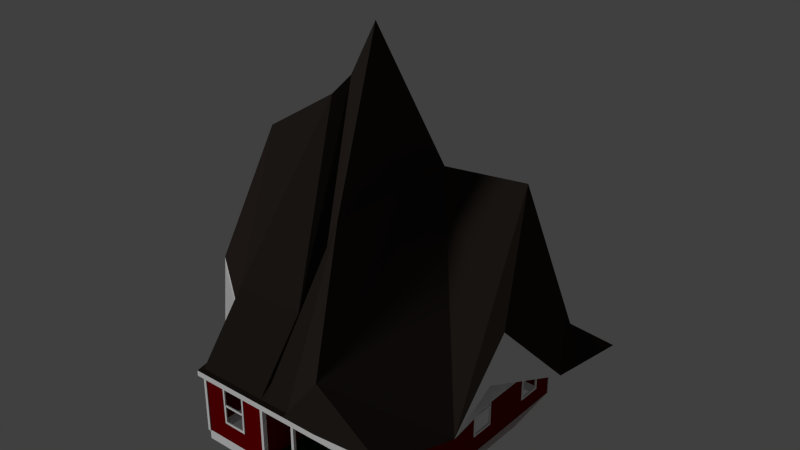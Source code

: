 # Source: Farm_Barn.blend  (saved by Blender 2.77.0; exported with 4.5.12 LTS)
import bpy
from mathutils import Matrix  # noqa: F401  (used for matrix-valued properties, if any)

bpy.ops.wm.read_factory_settings(use_empty=True)
scene = bpy.context.scene
scene.name = 'Scene'

# ---- collections
col_collection_1 = bpy.data.collections.new('Collection 1'); scene.collection.children.link(col_collection_1)

# ---- materials (node trees are filled in below, after node groups)
mat_farm_roof = bpy.data.materials.new('Farm Roof')
mat_farm_roof.alpha_threshold = 0.0
mat_farm_roof.use_transparent_shadow = False
mat_farm_roof.diffuse_color = (0.03106, 0.02369, 0.02, 1.0)
mat_farm_roof.roughness = 0.5
mat_farm_roof.specular_intensity = 0.0
mat_skin = bpy.data.materials.new('Skin')
mat_skin.alpha_threshold = 0.0
mat_skin.use_transparent_shadow = False
mat_skin.diffuse_color = (0.1789, 0.0, 0.0007554, 1.0)
mat_skin.roughness = 0.5
mat_skin.specular_intensity = 0.0
mat_farm_door = bpy.data.materials.new('Farm Door')
mat_farm_door.alpha_threshold = 0.0
mat_farm_door.use_transparent_shadow = False
mat_farm_door.diffuse_color = (0.8276, 0.4934, 0.0, 1.0)
mat_farm_door.roughness = 0.5
mat_farm_door.specular_intensity = 0.0
mat_porch_floor = bpy.data.materials.new('porch floor')
mat_porch_floor.alpha_threshold = 0.0
mat_porch_floor.use_transparent_shadow = False
mat_porch_floor.diffuse_color = (0.0, 0.04955, 0.003023, 1.0)
mat_porch_floor.roughness = 0.5
mat_the_edges = bpy.data.materials.new('the edges')
mat_the_edges.alpha_threshold = 0.0
mat_the_edges.use_transparent_shadow = False
mat_the_edges.diffuse_color = (1.0, 1.0, 1.0, 1.0)
mat_the_edges.roughness = 0.5
mat_the_edges.line_color = (0.0, 0.0, 0.0, 1.0)

# ---- material node trees

# ---- world
world_world = bpy.data.worlds.new('World'); scene.world = world_world
world_world.color = (0.05088, 0.05088, 0.05088)
world_world.use_sun_shadow = False
world_world.sun_shadow_jitter_overblur = 0.0
world_world.cycles.sampling_method = 'NONE'
world_world.cycles.sample_map_resolution = 256

# ---- lights
light_hemi = bpy.data.lights.new('Hemi', 'SUN')
light_hemi.transmission_factor = 0.0
light_hemi.angle = 0.1993
light_hemi.energy = 1.0
light_hemi.shadow_buffer_clip_start = 0.5
light_hemi.shadow_soft_size = 0.1
light_hemi.shadow_cascade_max_distance = 1000.0
light_hemi.cycles.use_multiple_importance_sampling = False

# ---- meshes
me_cube = bpy.data.meshes.new('Cube')
me_cube.from_pydata([(-1.557, -5.615, 0.004884), (-1.557, -5.615, 0.4558), (-1.557, -5.381, 0.004884), (-1.557, -5.381, 0.4558), (-0.04019, -5.615, 0.004884), (-0.04019, -5.615, 0.4558), (-0.04019, -5.381, 0.004884), (-0.04019, -5.381, 0.4558), (-1.557, -5.615, 0.1552), (-1.557, -5.615, 0.3055), (-1.557, -5.381, 0.3055), (-1.557, -5.381, 0.1552), (-0.04019, -5.381, 0.3055), (-0.04019, -5.381, 0.1552), (-0.04019, -5.615, 0.3055), (-0.04019, -5.615, 0.1552), (-0.04019, -5.82, 0.1552), (-0.04019, -5.82, 0.004884), (-1.557, -5.82, 0.004884), (-1.557, -5.82, 0.1552), (-1.557, -5.82, 0.3055), (-0.04019, -5.82, 0.3055), (-0.04019, -6.018, 0.1552), (-0.04019, -6.018, 0.004884), (-1.557, -6.018, 0.004884), (-1.557, -6.018, 0.1552), (-5.084, 9.201, 0.004884), (-5.084, 7.684, 0.004884), (4.709, -5.472, 0.3973), (4.709, -5.472, 3.524), (4.709, -5.328, 0.3973), (4.709, -5.328, 3.524), (4.846, -5.472, 0.3973), (4.846, -5.472, 3.524), (4.846, -5.328, 0.3973), (4.846, -5.328, 3.524), (4.683, -3.161, 0.4418), (4.683, -3.161, 4.019), (4.683, -3.017, 0.4418), (4.683, -3.017, 4.019), (4.908, -3.161, 0.4418), (4.908, -3.161, 4.019), (4.908, -3.017, 0.4418), (4.908, -3.017, 4.019), (-1.707, -5.547, 0.4477), (-1.707, -5.547, 3.409), (-1.707, -5.328, 0.4477), (-1.707, -5.328, 3.409), (-1.569, -5.547, 0.4477), (-1.569, -5.547, 3.409), (-1.569, -5.328, 0.4477), (-1.569, -5.328, 3.409), (-5.171, -5.553, 0.4475), (-5.171, -5.553, 3.472), (-5.171, -5.409, 0.4475), (-5.171, -5.409, 3.472), (-5.033, -5.553, 0.4475), (-5.033, -5.553, 3.472), (-5.033, -5.409, 0.4475), (-5.033, -5.409, 3.472), (-5.171, 6.375, 0.4475), (-5.171, 6.375, 4.033), (-5.171, 6.519, 0.4475), (-5.171, 6.519, 4.033), (-5.033, 6.375, 0.4475), (-5.033, 6.375, 4.033), (-5.033, 6.519, 0.4475), (-5.033, 6.519, 4.033), (4.771, 6.375, 0.4475), (4.771, 6.375, 4.033), (4.771, 6.519, 0.4475), (4.771, 6.519, 4.033), (4.909, 6.375, 0.4475), (4.909, 6.375, 4.033), (4.909, 6.519, 0.4475), (4.909, 6.519, 4.033), (0.01712, -5.472, 0.4228), (0.01712, -5.472, 3.524), (0.01712, -5.328, 0.4228), (0.01712, -5.328, 3.524), (0.1549, -5.472, 0.4228), (0.1549, -5.472, 3.524), (0.1549, -5.328, 0.4228), (0.1549, -5.328, 3.524), (4.749, -5.328, 1.553), (0.1179, -5.328, 1.553), (4.749, -5.472, 1.553), (0.1179, -5.472, 1.553), (4.749, -5.328, 1.607), (0.1179, -5.328, 1.607), (4.749, -5.472, 1.607), (0.1179, -5.472, 1.607), (4.697, -3.07, 1.553), (4.697, -5.425, 1.553), (4.841, -3.07, 1.553), (4.841, -5.425, 1.553), (4.697, -3.07, 1.607), (4.697, -5.425, 1.607), (4.841, -3.07, 1.607), (4.841, -5.425, 1.607), (2.413, -5.423, 0.4464), (2.413, -5.423, 1.565), (2.413, -5.377, 0.4464), (2.413, -5.377, 1.565), (2.458, -5.423, 0.4464), (2.458, -5.423, 1.565), (2.458, -5.377, 0.4464), (2.458, -5.377, 1.565), (3.669, -5.423, 0.4464), (3.669, -5.423, 1.565), (3.669, -5.377, 0.4464), (3.669, -5.377, 1.565), (3.713, -5.423, 0.4464), (3.713, -5.423, 1.565), (3.713, -5.377, 0.4464), (3.713, -5.377, 1.565), (4.237, -5.423, 0.4464), (4.237, -5.423, 1.565), (4.237, -5.377, 0.4464), (4.237, -5.377, 1.565), (4.282, -5.423, 0.4464), (4.282, -5.423, 1.565), (4.282, -5.377, 0.4464), (4.282, -5.377, 1.565), (3.05, -5.423, 0.4464), (3.05, -5.423, 1.565), (3.05, -5.377, 0.4464), (3.05, -5.377, 1.565), (3.095, -5.423, 0.4464), (3.095, -5.423, 1.565), (3.095, -5.377, 0.4464), (3.095, -5.377, 1.565), (1.319, -5.423, 0.4464), (1.319, -5.423, 1.565), (1.319, -5.376, 0.4464), (1.319, -5.376, 1.565), (1.364, -5.423, 0.4464), (1.364, -5.423, 1.565), (1.364, -5.376, 0.4464), (1.364, -5.376, 1.565), (0.6569, -5.423, 0.4464), (0.6569, -5.423, 1.565), (0.6569, -5.376, 0.4464), (0.6569, -5.376, 1.565), (0.7018, -5.423, 0.4464), (0.7018, -5.423, 1.565), (0.7018, -5.376, 0.4464), (0.7018, -5.376, 1.565), (1.826, -5.423, 0.4464), (1.826, -5.423, 1.565), (1.826, -5.377, 0.4464), (1.826, -5.377, 1.565), (1.871, -5.423, 0.4464), (1.871, -5.423, 1.565), (1.871, -5.377, 0.4464), (1.871, -5.377, 1.565), (4.736, -4.271, 0.4464), (4.736, -4.271, 1.565), (4.736, -4.224, 0.4464), (4.736, -4.224, 1.565), (4.781, -4.271, 0.4464), (4.781, -4.271, 1.565), (4.781, -4.224, 0.4464), (4.781, -4.224, 1.565), (4.736, -4.862, 0.4464), (4.736, -4.862, 1.565), (4.736, -4.815, 0.4464), (4.736, -4.815, 1.565), (4.781, -4.862, 0.4464), (4.781, -4.862, 1.565), (4.781, -4.815, 0.4464), (4.781, -4.815, 1.565), (4.736, -3.682, 0.4464), (4.736, -3.682, 1.565), (4.736, -3.635, 0.4464), (4.736, -3.635, 1.565), (4.781, -3.682, 0.4464), (4.781, -3.682, 1.565), (4.781, -3.635, 0.4464), (4.781, -3.635, 1.565), (1.611, 9.407, 1.553), (-5.103, 9.407, 1.553), (1.611, 9.263, 1.553), (-5.103, 9.263, 1.553), (1.611, 9.407, 1.607), (-5.103, 9.407, 1.607), (1.611, 9.263, 1.607), (-5.103, 9.263, 1.607), (-1.703, 9.311, 0.4464), (-1.703, 9.311, 1.565), (-1.703, 9.358, 0.4464), (-1.703, 9.358, 1.565), (-1.659, 9.311, 0.4464), (-1.659, 9.311, 1.565), (-1.659, 9.358, 0.4464), (-1.659, 9.358, 1.565), (-0.4477, 9.311, 0.4464), (-0.4477, 9.311, 1.565), (-0.4477, 9.358, 0.4464), (-0.4477, 9.358, 1.565), (-0.4028, 9.311, 0.4464), (-0.4028, 9.311, 1.565), (-0.4028, 9.358, 0.4464), (-0.4028, 9.358, 1.565), (0.1207, 9.311, 0.4464), (0.1207, 9.311, 1.565), (0.1207, 9.358, 0.4464), (0.1207, 9.358, 1.565), (0.1656, 9.311, 0.4464), (0.1656, 9.311, 1.565), (0.1656, 9.358, 0.4464), (0.1656, 9.358, 1.565), (-1.067, 9.311, 0.4464), (-1.067, 9.311, 1.565), (-1.067, 9.358, 0.4464), (-1.067, 9.358, 1.565), (-1.022, 9.311, 0.4464), (-1.022, 9.311, 1.565), (-1.022, 9.358, 0.4464), (-1.022, 9.358, 1.565), (-2.797, 9.311, 0.4464), (-2.797, 9.311, 1.565), (-2.797, 9.358, 0.4464), (-2.797, 9.358, 1.565), (-2.752, 9.311, 0.4464), (-2.752, 9.311, 1.565), (-2.752, 9.358, 0.4464), (-2.752, 9.358, 1.565), (-3.459, 9.311, 0.4464), (-3.459, 9.311, 1.565), (-3.459, 9.358, 0.4464), (-3.459, 9.358, 1.565), (-3.414, 9.311, 0.4464), (-3.414, 9.311, 1.565), (-3.414, 9.358, 0.4464), (-3.414, 9.358, 1.565), (-2.29, 9.311, 0.4464), (-2.29, 9.311, 1.565), (-2.29, 9.358, 0.4464), (-2.29, 9.358, 1.565), (-2.245, 9.311, 0.4464), (-2.245, 9.311, 1.565), (-2.245, 9.358, 0.4464), (-2.245, 9.358, 1.565), (-4.065, 9.311, 0.4464), (-4.065, 9.311, 1.565), (-4.065, 9.358, 0.4464), (-4.065, 9.358, 1.565), (-4.02, 9.311, 0.4464), (-4.02, 9.311, 1.565), (-4.02, 9.358, 0.4464), (-4.02, 9.358, 1.565), (-4.619, 9.311, 0.4464), (-4.619, 9.311, 1.565), (-4.619, 9.358, 0.4464), (-4.619, 9.358, 1.565), (-4.574, 9.311, 0.4464), (-4.574, 9.311, 1.565), (-4.574, 9.358, 0.4464), (-4.574, 9.358, 1.565), (0.6582, 9.311, 0.4464), (0.6582, 9.311, 1.565), (0.6582, 9.358, 0.4464), (0.6582, 9.358, 1.565), (0.7031, 9.311, 0.4464), (0.7031, 9.311, 1.565), (0.7031, 9.358, 0.4464), (0.7031, 9.358, 1.565), (1.19, 9.311, 0.4464), (1.19, 9.311, 1.565), (1.19, 9.358, 0.4464), (1.19, 9.358, 1.565), (1.235, 9.311, 0.4464), (1.235, 9.311, 1.565), (1.235, 9.358, 0.4464), (1.235, 9.358, 1.565), (1.49, 9.263, 1.553), (1.49, 9.407, 1.553), (1.49, 9.407, 1.607), (1.49, 9.263, 1.607), (1.611, 9.407, 0.4616), (1.611, 9.263, 0.4616), (1.49, 9.263, 0.4616), (1.49, 9.407, 0.4616), (1.49, 6.469, 1.607), (1.611, 6.469, 1.607), (1.611, 6.469, 1.553), (1.49, 6.469, 1.553), (-5.006, 9.263, 1.553), (-5.006, 9.407, 1.553), (-5.006, 9.407, 1.607), (-5.006, 9.263, 1.607), (-5.103, 9.263, 0.4462), (-5.103, 9.407, 0.4462), (-5.006, 9.263, 0.4462), (-5.006, 9.407, 0.4462), (1.525, 8.956, 0.4464), (1.525, 8.956, 1.565), (1.525, 9.003, 0.4464), (1.525, 9.003, 1.565), (1.57, 8.956, 0.4464), (1.57, 8.956, 1.565), (1.57, 9.003, 0.4464), (1.57, 9.003, 1.565), (1.525, 8.444, 0.4464), (1.525, 8.444, 1.565), (1.525, 8.491, 0.4464), (1.525, 8.491, 1.565), (1.57, 8.444, 0.4464), (1.57, 8.444, 1.565), (1.57, 8.491, 0.4464), (1.57, 8.491, 1.565), (1.525, 7.847, 0.4464), (1.525, 7.847, 1.565), (1.525, 7.894, 0.4464), (1.525, 7.894, 1.565), (1.57, 7.847, 0.4464), (1.57, 7.847, 1.565), (1.57, 7.894, 0.4464), (1.57, 7.894, 1.565), (1.525, 7.131, 0.4464), (1.525, 7.131, 1.565), (1.525, 7.178, 0.4464), (1.525, 7.178, 1.565), (1.57, 7.131, 0.4464), (1.57, 7.131, 1.565), (1.57, 7.178, 0.4464), (1.57, 7.178, 1.565), (4.894, 4.171, 1.275), (4.894, 4.171, 3.196), (4.843, 4.171, 1.275), (4.843, 4.171, 3.196), (4.894, 5.388, 1.275), (4.894, 5.388, 3.196), (4.843, 5.388, 1.275), (4.843, 5.388, 3.196), (4.894, 4.171, 2.235), (4.843, 4.171, 2.235), (4.843, 5.388, 2.235), (4.894, 5.388, 2.235), (4.894, 5.295, 2.185), (4.894, 4.266, 2.185), (4.894, 4.266, 1.378), (4.894, 5.295, 1.378), (4.894, 5.295, 3.106), (4.894, 4.266, 3.106), (4.894, 4.266, 2.285), (4.894, 5.295, 2.285), (4.843, 4.266, 2.185), (4.843, 5.295, 2.185), (4.843, 5.295, 1.378), (4.843, 4.266, 1.378), (4.843, 5.295, 3.106), (4.843, 4.266, 3.106), (4.843, 5.295, 2.285), (4.843, 4.266, 2.285), (4.894, 4.266, 2.235), (4.894, 5.295, 2.235), (4.911, 5.388, 1.275), (4.911, 4.171, 1.275), (4.911, 5.295, 2.235), (4.911, 5.295, 2.185), (4.911, 5.295, 1.378), (4.911, 4.266, 1.378), (4.911, 4.266, 2.185), (4.911, 4.266, 2.235), (4.894, 0.5706, 1.362), (4.894, 0.5706, 3.283), (4.843, 0.5706, 1.362), (4.843, 0.5706, 3.283), (4.894, 1.788, 1.362), (4.894, 1.788, 3.283), (4.843, 1.788, 1.362), (4.843, 1.788, 3.283), (4.894, 0.5706, 2.323), (4.843, 0.5706, 2.323), (4.843, 1.788, 2.323), (4.894, 1.788, 2.323), (4.894, 1.695, 2.273), (4.894, 0.6665, 2.273), (4.894, 0.6665, 1.465), (4.894, 1.695, 1.465), (4.894, 1.695, 3.194), (4.894, 0.6665, 3.194), (4.894, 0.6665, 2.373), (4.894, 1.695, 2.373), (4.843, 0.6665, 2.273), (4.843, 1.695, 2.273), (4.843, 1.695, 1.465), (4.843, 0.6665, 1.465), (4.843, 1.695, 3.194), (4.843, 0.6665, 3.194), (4.843, 1.695, 2.373), (4.843, 0.6665, 2.373), (4.894, 0.6665, 2.323), (4.894, 1.695, 2.323), (4.911, 1.788, 1.362), (4.911, 0.5706, 1.362), (4.911, 1.695, 2.323), (4.911, 1.695, 2.273), (4.911, 1.695, 1.465), (4.911, 0.6665, 1.465), (4.911, 0.6665, 2.273), (4.911, 0.6665, 2.323), (-5.125, 0.8381, 2.38), (-5.152, 1.609, 2.323), (-2.779, 6.515, 1.362), (-2.779, 6.515, 3.283), (-2.779, 6.464, 1.362), (-2.779, 6.464, 3.283), (-3.996, 6.515, 1.362), (-3.996, 6.515, 3.283), (-3.996, 6.464, 1.362), (-3.996, 6.464, 3.283), (-2.779, 6.515, 2.323), (-2.779, 6.464, 2.323), (-3.996, 6.464, 2.323), (-3.996, 6.515, 2.323), (-3.903, 6.515, 2.273), (-2.874, 6.515, 2.273), (-2.874, 6.515, 1.465), (-3.903, 6.515, 1.465), (-3.903, 6.515, 3.194), (-2.874, 6.515, 3.194), (-2.874, 6.515, 2.373), (-3.903, 6.515, 2.373), (-2.874, 6.464, 2.273), (-3.903, 6.464, 2.273), (-3.903, 6.464, 1.465), (-2.874, 6.464, 1.465), (-3.903, 6.464, 3.194), (-2.874, 6.464, 3.194), (-3.903, 6.464, 2.373), (-2.874, 6.464, 2.373), (-2.874, 6.515, 2.323), (-3.903, 6.515, 2.323), (-2.779, 6.532, 3.283), (-3.996, 6.532, 1.362), (-3.903, 6.532, 2.323), (-3.903, 6.532, 2.273), (-3.903, 6.532, 1.465), (-2.874, 6.532, 3.194), (-2.874, 6.532, 2.373), (-2.874, 6.532, 2.323), (3.848, 6.515, 1.362), (3.848, 6.515, 3.283), (3.848, 6.464, 1.362), (3.848, 6.464, 3.283), (2.631, 6.515, 1.362), (2.631, 6.515, 3.283), (2.631, 6.464, 1.362), (2.631, 6.464, 3.283), (3.848, 6.515, 2.323), (3.848, 6.464, 2.323), (2.631, 6.464, 2.323), (2.631, 6.515, 2.323), (2.724, 6.515, 2.273), (3.753, 6.515, 2.273), (3.753, 6.515, 1.465), (2.724, 6.515, 1.465), (2.724, 6.515, 3.194), (3.753, 6.515, 3.194), (3.753, 6.515, 2.373), (2.724, 6.515, 2.373), (3.753, 6.464, 2.273), (2.724, 6.464, 2.273), (2.724, 6.464, 1.465), (3.753, 6.464, 1.465), (2.724, 6.464, 3.194), (3.753, 6.464, 3.194), (2.724, 6.464, 2.373), (3.753, 6.464, 2.373), (3.753, 6.515, 2.323), (2.724, 6.515, 2.323), (3.848, 6.532, 3.283), (2.631, 6.532, 3.283), (2.724, 6.532, 2.323), (2.724, 6.532, 3.194), (3.753, 6.532, 3.194), (2.724, 6.532, 2.373), (3.753, 6.532, 2.373), (3.753, 6.532, 2.323), (2.64, -3.146, 1.362), (2.64, -3.146, 3.283), (2.64, -3.095, 1.362), (2.64, -3.095, 3.283), (3.857, -3.146, 1.362), (3.857, -3.146, 3.283), (3.857, -3.095, 1.362), (3.857, -3.095, 3.283), (2.64, -3.146, 2.323), (2.64, -3.095, 2.323), (3.857, -3.095, 2.323), (3.857, -3.146, 2.323), (3.764, -3.146, 2.273), (2.735, -3.146, 2.273), (2.735, -3.146, 1.465), (3.764, -3.146, 1.465), (3.764, -3.146, 3.194), (2.735, -3.146, 3.194), (2.735, -3.146, 2.373), (3.764, -3.146, 2.373), (2.735, -3.094, 2.273), (3.764, -3.094, 2.273), (3.764, -3.094, 1.465), (2.735, -3.094, 1.465), (3.764, -3.094, 3.194), (2.735, -3.094, 3.194), (3.764, -3.094, 2.373), (2.735, -3.094, 2.373), (2.735, -3.146, 2.323), (3.764, -3.146, 2.323), (2.64, -3.163, 2.323), (3.857, -3.163, 2.323), (3.764, -3.163, 2.323), (3.764, -3.163, 2.273), (2.735, -3.163, 2.273), (3.764, -3.163, 2.373), (2.735, -3.163, 2.373), (2.735, -3.163, 2.323), (-3.981, -5.534, 1.367), (-3.981, -5.534, 3.288), (-3.981, -5.482, 1.367), (-3.981, -5.482, 3.288), (-2.763, -5.534, 1.367), (-2.763, -5.534, 3.288), (-2.763, -5.482, 1.367), (-2.763, -5.482, 3.288), (-3.981, -5.534, 2.328), (-3.981, -5.482, 2.328), (-2.763, -5.482, 2.328), (-2.763, -5.534, 2.328), (-2.856, -5.534, 2.278), (-3.885, -5.534, 2.278), (-3.885, -5.534, 1.47), (-2.856, -5.534, 1.47), (-2.856, -5.534, 3.199), (-3.885, -5.534, 3.199), (-3.885, -5.534, 2.378), (-2.856, -5.534, 2.378), (-3.885, -5.482, 2.278), (-2.856, -5.482, 2.278), (-2.856, -5.482, 1.47), (-3.885, -5.482, 1.47), (-2.856, -5.482, 3.199), (-3.885, -5.482, 3.199), (-2.856, -5.482, 2.378), (-3.885, -5.482, 2.378), (-3.885, -5.534, 2.328), (-2.856, -5.534, 2.328), (-3.981, -5.551, 3.288), (-2.763, -5.551, 1.367), (-2.856, -5.551, 2.328), (-2.856, -5.551, 2.278), (-2.856, -5.551, 1.47), (-3.885, -5.551, 3.199), (-3.885, -5.551, 2.378), (-3.885, -5.551, 2.328), (-1.47, -3.146, 0.3575), (-1.47, -3.146, 3.034), (-1.47, -3.095, 0.3575), (-1.47, -3.095, 3.034), (-0.07796, -3.146, 0.3575), (-0.07796, -3.146, 3.034), (-0.07796, -3.095, 0.3575), (-0.07796, -3.095, 3.034), (-1.47, -3.146, 2.074), (-1.47, -3.095, 1.318), (-0.07796, -3.095, 2.074), (-0.07796, -3.146, 2.074), (-0.1851, -3.146, 2.074), (-1.36, -3.146, 0.4602), (-0.1851, -3.146, 0.4602), (-0.1851, -3.146, 2.944), (-1.36, -3.146, 2.944), (-1.36, -3.146, 2.074), (-1.36, -2.975, 2.024), (-0.1851, -2.975, 2.024), (-0.1851, -2.975, 0.4602), (-1.36, -2.975, 0.4602), (-0.1851, -2.975, 2.944), (-1.36, -2.975, 2.944), (-0.1851, -2.975, 2.123), (-1.36, -2.975, 2.123), (-1.47, -3.163, 2.074), (-1.47, -3.163, 3.034), (-0.07796, -3.163, 2.074), (-0.07796, -3.163, 0.3575), (-0.07796, -3.163, 3.034), (-1.47, -3.163, 0.3575), (-0.1851, -3.163, 2.074), (-0.1851, -3.163, 0.4602), (-1.36, -3.163, 0.4602), (-0.1851, -3.163, 2.944), (-1.36, -3.163, 2.944), (-1.36, -3.163, 2.074), (-0.07671, 6.596, 0.3575), (-0.07671, 6.596, 3.034), (-0.07671, 6.545, 0.3575), (-0.07671, 6.545, 3.034), (-1.468, 6.596, 0.3575), (-1.468, 6.596, 3.034), (-1.468, 6.545, 0.3575), (-1.468, 6.545, 3.034), (-0.07671, 6.596, 2.074), (-0.07671, 6.545, 1.318), (-1.468, 6.545, 2.074), (-1.468, 6.596, 2.074), (-1.361, 6.596, 2.074), (-0.1862, 6.596, 0.4602), (-1.361, 6.596, 0.4602), (-1.361, 6.596, 2.944), (-0.1862, 6.596, 2.944), (-0.1862, 6.596, 2.074), (-0.1862, 6.425, 2.024), (-1.361, 6.425, 2.024), (-1.361, 6.425, 0.4602), (-0.1862, 6.425, 0.4602), (-1.361, 6.425, 2.944), (-0.1862, 6.425, 2.944), (-1.361, 6.425, 2.123), (-0.1862, 6.425, 2.123), (-0.07671, 6.613, 2.074), (-0.07671, 6.613, 3.034), (-1.468, 6.613, 2.074), (-1.468, 6.613, 0.3575), (-1.468, 6.613, 3.034), (-0.07671, 6.613, 0.3575), (-1.361, 6.613, 2.074), (-1.361, 6.613, 0.4602), (-0.1862, 6.613, 0.4602), (-1.361, 6.613, 2.944), (-0.1862, 6.613, 2.944), (-0.1862, 6.613, 2.074), (4.877, -3.111, 0.005276), (-5.077, -3.111, 0.005276), (3.851, -3.111, 3.28), (-4.987, -3.12, 4.486), (-3.974, 6.489, 3.28), (3.851, 6.489, 3.278), (-8.111, -1.341, 6.271), (6.287, -0.393, 5.196), (4.877, 0.5889, 3.278), (5.603, 6.75, 4.387), (-5.124, -3.111, 6.742), (-5.124, -0.7109, 13.52), (4.764, -3.088, 4.203), (4.764, -0.6877, 5.957), (4.774, 6.489, 4.154), (-5.074, -0.81, 5.467), (-5.074, -3.21, 3.814), (-5.028, 6.489, 4.154), (-5.074, -0.81, 5.541), (-1.624, -3.111, 4.005), (-2.774, 6.489, 3.28), (-1.624, -3.111, 6.742), (-1.624, -0.7109, 15.73), (-1.624, -5.511, 0.005276), (-5.077, -5.511, 0.005276), (-3.974, -5.511, 3.28), (-2.774, -5.511, 3.28), (4.877, -5.511, 3.439), (-1.624, -5.511, 3.709), (-5.124, -5.511, 3.709), (-1.624, -5.751, 3.389), (-5.124, -5.751, 3.389), (-1.624, -5.751, 3.538), (-5.124, -5.751, 3.538), (4.877, -5.751, 3.389), (4.877, -5.751, 3.538), (4.877, -5.751, 3.935), (-1.624, -5.751, 3.659), (-5.124, -5.751, 3.659), (4.877, -3.111, 0.3203), (-5.124, 6.489, 0.005276), (4.877, 6.489, 0.005276), (-5.077, -5.511, 0.3204), (-1.624, -5.511, 0.3204), (-1.624, 6.726, 4.005), (4.877, 6.726, 4.005), (-1.624, 6.726, 4.064), (4.877, 6.726, 4.064), (-5.124, 6.726, 4.005), (-5.124, 6.726, 4.064), (-1.624, 6.771, 4.214), (-5.124, 6.771, 4.214), (-5.296, -5.511, 3.439), (-5.58, -3.87, 3.901), (-5.685, -3.797, 3.569), (-5.296, 6.489, 4.154), (-5.159, 6.48, 4.486), (-8.111, -1.341, 6.403), (-5.265, -3.047, 4.275), (-5.296, 6.726, 4.005), (-5.296, 6.726, 4.064), (-5.296, -5.511, 3.588), (-5.296, -5.511, 3.709), (-5.296, -5.751, 3.659), (-5.296, -5.751, 3.538), (-5.296, -5.751, 3.389), (-5.296, 6.726, 4.185), (-5.308, 3.748, 1.33), (6.647, -3.2, 4.404), (5.077, -3.111, 4.005), (6.861, 6.489, 4.154), (5.995, 0.07968, 3.969), (5.077, 6.489, 4.005), (6.831, -0.393, 7.926), (7.84, 6.726, 4.185), (5.077, -5.511, 3.439), (5.077, -5.511, 3.864), (5.077, -5.751, 3.389), (5.077, -5.751, 3.538), (5.077, -5.751, 3.935), (5.077, 6.726, 4.064), (5.077, 6.726, 4.005), (5.185, -0.4954, 0.1285), (-5.58, -1.47, 6.121), (4.155, -1.523, 5.192), (-5.17, 3.739, 3.819), (2.924, -2.291, 5.304), (-3.974, 6.489, 1.379), (1.626, 6.489, 0.005276), (2.652, 6.489, 3.278), (2.652, -3.111, 3.28), (1.626, -5.511, 3.439), (1.626, -5.511, 5.968), (1.626, -5.751, 3.389), (1.626, -5.751, 3.538), (1.626, -5.751, 3.659), (1.626, 6.726, 4.005), (1.626, 6.726, 4.064), (1.442, 6.828, 4.267), (5.603, 2.602, 12.79), (4.78, 2.459, 4.68), (-5.028, 2.459, 4.68), (7.48, 2.985, 4.415), (-8.142, 1.765, 5.07), (6.507, 2.866, 3.995), (-5.124, 2.622, 9.829), (-1.624, 2.622, 12.04), (-8.142, 1.883, 5.151), (1.442, 2.679, 12.33), (2.652, -3.111, 1.38), (4.877, 1.789, 3.278), (5.995, 3.88, 3.969), (5.185, 3.305, 0.1285), (2.934, 1.486, 5.254), (4.149, 2.277, 5.218), (-5.2, 1.198, 3.906), (-5.028, 2.889, 5.807), (-5.159, 2.88, 6.706), (3.851, -3.111, 1.38), (-5.124, -3.111, 0.4722), (3.851, 6.489, 1.378), (-3.974, -5.511, 1.379), (-2.774, 6.489, 1.379), (-2.774, -5.511, 1.379), (-1.624, -3.111, 0.4722), (2.652, 6.489, 1.378), (4.877, 0.5889, 1.378), (4.877, 1.789, 1.378), (-5.338, 1.207, 1.417), (-4.987, 6.48, 4.486), (-1.624, 6.489, 4.005), (-5.124, -5.511, 0.4721), (-5.124, -5.511, 3.439), (-1.624, -5.511, 3.439), (-1.624, 6.489, 0.4722), (-1.624, -5.511, 0.4721), (-5.124, 6.318, 0.4722), (4.877, -3.111, 0.4722), (4.877, -3.111, 4.005), (1.626, 6.489, 4.005), (4.877, 5.389, 3.189), (4.877, 5.389, 1.289), (1.626, -3.111, 4.005), (1.626, 6.489, 0.4722), (1.626, -3.111, 0.4722), (-5.27, 2.605, 3.913), (-5.217, 2.539, 3.887), (-5.36, 2.614, 0.4505), (-5.308, 2.548, 0.4246), (4.877, 4.189, 3.189), (4.877, 4.189, 1.289), (4.877, -0.711, 4.005), (4.877, -0.711, 0.4722), (4.877, 6.489, 0.4722), (4.877, 6.489, 4.005), (4.877, 3.089, 4.005), (4.877, 3.089, 0.4722), (-0.1261, -3.111, 4.005), (-1.426, -3.111, 4.005), (0.1432, -2.47, 11.37), (-1.157, -2.47, 6.698), (-0.1261, -5.511, 3.439), (-1.426, -5.511, 3.439), (-0.1261, -5.511, 3.709), (-1.426, -5.511, 3.709), (-0.1261, -5.751, 3.389), (-1.426, -5.751, 3.389), (-0.1261, -5.751, 3.538), (-1.426, -5.751, 3.538), (-0.1261, -5.751, 3.659), (-1.426, -5.751, 3.659), (-1.426, 6.489, 4.005), (-0.1261, 6.489, 4.005), (-1.157, -0.06993, 16.46), (0.1431, -0.06993, 18.91), (-1.426, 6.726, 4.005), (-0.1261, 6.726, 4.005), (-1.426, 6.726, 4.064), (-0.1261, 6.726, 4.064), (-1.426, 6.726, 4.185), (-0.06386, 6.804, 4.064), (-0.06391, 2.655, 10.45), (-1.426, 2.578, 12.78), (-0.1261, -3.111, 0.4722), (-1.426, -3.111, 0.4722), (-1.426, 6.489, 0.4722), (-0.1261, 6.489, 0.4722), (-0.1261, -3.111, 2.972), (-1.426, -3.111, 2.972), (-1.426, -5.511, 0.005272), (4.877, -5.511, 0.005272), (4.877, -5.511, 0.3203), (-1.426, -5.511, 0.3203), (1.626, -5.511, 0.005272), (1.626, -5.511, 0.3203), (1.626, -5.511, 0.4722), (-1.426, -5.511, 0.4722), (4.877, -5.511, 0.4722), (-0.1261, -5.511, 0.005272), (-0.1261, -5.511, 0.3203), (-0.1261, -5.511, 0.4722), (-1.426, 6.489, 2.972), (-0.1261, 6.489, 2.972), (-1.427, 8.449, -0.0096), (-5.746, 8.454, 0.1829), (1.004, 8.454, 0.1829), (1.626, 9.443, 0.4722), (-5.124, 9.271, 0.4722), (-3.974, 6.459, 3.28), (-2.774, 6.459, 3.28), (-3.974, -5.48, 1.379), (-3.974, -5.48, 3.28), (-2.774, -5.48, 3.28), (-2.774, 6.459, 1.379), (-2.774, -5.48, 1.379), (-3.974, 6.459, 1.379), (3.851, -3.08, 1.38), (3.851, -3.08, 3.28), (2.652, 6.459, 3.278), (3.851, 6.459, 3.278), (3.851, 6.459, 1.378), (2.652, -3.08, 3.28), (2.652, 6.459, 1.378), (2.652, -3.08, 1.38), (-5.071, 1.482, 3.339), (-5.094, 0.4889, 3.278), (-5.071, 1.482, 1.439), (-5.094, 0.4889, 1.378), (4.846, 1.789, 3.278), (4.846, 1.789, 1.378), (4.846, 0.5889, 3.278), (4.846, 0.5889, 1.378), (4.846, 5.389, 1.289), (4.846, 5.389, 3.189), (4.846, 4.189, 3.189), (4.846, 4.189, 1.289), (-0.1261, -2.986, 0.4722), (-1.426, -2.986, 0.4722), (-0.1261, -2.986, 2.972), (-1.426, -2.986, 2.972), (-1.426, 6.346, 0.4722), (-0.1261, 6.346, 0.4722), (-1.426, 6.346, 2.972), (-0.1261, 6.346, 2.972), (-5.124, 6.318, 0.3671), (-1.624, -5.511, 0.4379), (-5.124, -5.511, 0.4379), (4.877, 6.489, 0.3671), (4.877, -3.111, 0.438), (1.626, -5.511, 0.438), (4.877, -5.511, 0.438), (-0.1261, -5.511, 0.438), (-1.426, -5.511, 0.438), (5.185, -0.4954, 0.4904), (1.626, 6.489, 0.3671), (5.185, 3.305, 0.4904), (-5.124, -3.111, 0.3671), (-5.746, 8.282, 0.5597), (1.005, 8.453, 0.5597)], [(27, 26), (404, 405)], [(8, 11, 2, 0), (13, 15, 4, 6), (5, 7, 3, 1), (5, 1, 9, 14), (15, 14, 21, 16), (7, 5, 14, 12), (12, 14, 15, 13), (1, 3, 10, 9), (9, 10, 11, 8), (16, 19, 25, 22), (21, 20, 19, 16), (14, 9, 20, 21), (4, 15, 16, 17), (8, 0, 18, 19), (9, 8, 19, 20), (22, 25, 24, 23), (19, 18, 24, 25), (17, 16, 22, 23), (29, 31, 30, 28), (31, 35, 34, 30), (35, 33, 32, 34), (33, 29, 28, 32), (37, 39, 38, 36), (39, 43, 42, 38), (43, 41, 40, 42), (41, 37, 36, 40), (45, 47, 46, 44), (47, 51, 50, 46), (51, 49, 48, 50), (49, 45, 44, 48), (53, 55, 54, 52), (55, 59, 58, 54), (59, 57, 56, 58), (57, 53, 52, 56), (61, 63, 62, 60), (63, 67, 66, 62), (67, 65, 64, 66), (65, 61, 60, 64), (69, 71, 70, 68), (71, 75, 74, 70), (75, 73, 72, 74), (73, 69, 68, 72), (79, 83, 82, 78), (83, 81, 80, 82), (81, 77, 76, 80), (84, 86, 87, 85), (88, 84, 85, 89), (76, 77, 79, 78), (86, 90, 91, 87), (91, 90, 88, 89), (92, 94, 95, 93), (96, 92, 93, 97), (94, 98, 99, 95), (99, 98, 96, 97), (101, 103, 102, 100), (103, 107, 106, 102), (107, 105, 104, 106), (105, 101, 100, 104), (109, 111, 110, 108), (111, 115, 114, 110), (115, 113, 112, 114), (113, 109, 108, 112), (117, 119, 118, 116), (119, 123, 122, 118), (123, 121, 120, 122), (121, 117, 116, 120), (125, 127, 126, 124), (127, 131, 130, 126), (131, 129, 128, 130), (129, 125, 124, 128), (133, 135, 134, 132), (135, 139, 138, 134), (139, 137, 136, 138), (137, 133, 132, 136), (141, 143, 142, 140), (143, 147, 146, 142), (147, 145, 144, 146), (145, 141, 140, 144), (149, 151, 150, 148), (151, 155, 154, 150), (155, 153, 152, 154), (153, 149, 148, 152), (157, 159, 158, 156), (159, 163, 162, 158), (163, 161, 160, 162), (161, 157, 156, 160), (165, 167, 166, 164), (167, 171, 170, 166), (171, 169, 168, 170), (169, 165, 164, 168), (173, 175, 174, 172), (175, 179, 178, 174), (179, 177, 176, 178), (177, 173, 172, 176), (289, 288, 294, 295), (290, 289, 181, 185), (288, 291, 187, 183), (279, 186, 184, 278), (189, 191, 190, 188), (191, 195, 194, 190), (195, 193, 192, 194), (193, 189, 188, 192), (197, 199, 198, 196), (199, 203, 202, 198), (203, 201, 200, 202), (201, 197, 196, 200), (205, 207, 206, 204), (207, 211, 210, 206), (211, 209, 208, 210), (209, 205, 204, 208), (213, 215, 214, 212), (215, 219, 218, 214), (219, 217, 216, 218), (217, 213, 212, 216), (221, 223, 222, 220), (223, 227, 226, 222), (227, 225, 224, 226), (225, 221, 220, 224), (229, 231, 230, 228), (231, 235, 234, 230), (235, 233, 232, 234), (233, 229, 228, 232), (237, 239, 238, 236), (239, 243, 242, 238), (243, 241, 240, 242), (241, 237, 236, 240), (245, 247, 246, 244), (247, 251, 250, 246), (251, 249, 248, 250), (249, 245, 244, 248), (253, 255, 254, 252), (255, 259, 258, 254), (259, 257, 256, 258), (257, 253, 252, 256), (261, 263, 262, 260), (263, 267, 266, 262), (267, 265, 264, 266), (265, 261, 260, 264), (269, 271, 270, 268), (271, 275, 274, 270), (275, 273, 272, 274), (273, 269, 268, 272), (291, 279, 278, 290), (186, 279, 284, 285), (184, 180, 277, 278), (276, 277, 283, 282), (180, 184, 186, 182), (280, 281, 282, 283), (182, 276, 282, 281), (277, 180, 280, 283), (180, 182, 281, 280), (286, 285, 284, 287), (182, 186, 285, 286), (276, 182, 286, 287), (279, 276, 287, 284), (181, 183, 187, 185), (187, 291, 290, 185), (276, 279, 291, 288), (278, 277, 289, 290), (277, 276, 288, 289), (295, 294, 292, 293), (181, 289, 295, 293), (183, 181, 293, 292), (288, 183, 292, 294), (297, 299, 298, 296), (299, 303, 302, 298), (303, 301, 300, 302), (301, 297, 296, 300), (305, 307, 306, 304), (307, 311, 310, 306), (311, 309, 308, 310), (309, 305, 304, 308), (313, 315, 314, 312), (315, 319, 318, 314), (319, 317, 316, 318), (317, 313, 312, 316), (321, 323, 322, 320), (323, 327, 326, 322), (327, 325, 324, 326), (325, 321, 320, 324), (336, 337, 330, 328), (338, 339, 332, 334), (343, 340, 349, 350), (328, 330, 334, 332), (333, 335, 331, 329), (347, 344, 352, 354), (335, 333, 339, 338), (329, 331, 337, 336), (357, 340, 361, 360), (328, 332, 358, 359), (336, 328, 359, 363, 364, 365, 356, 346, 345, 344, 347, 357, 360, 361, 362, 358, 332, 339, 333, 329), (341, 356, 365, 364), (345, 346, 355, 353), (341, 342, 351, 348), (346, 347, 354, 355), (342, 343, 350, 351), (344, 345, 353, 352), (340, 341, 348, 349), (357, 356, 341, 340), (356, 357, 347, 346), (340, 343, 362, 361), (359, 358, 362, 363), (343, 342, 363, 362), (342, 341, 364, 363), (374, 375, 368, 366), (376, 377, 370, 372), (381, 378, 387, 388), (366, 368, 372, 370), (371, 373, 369, 367), (385, 382, 390, 392), (373, 371, 377, 376), (367, 369, 375, 374), (395, 378, 399, 398), (366, 370, 396, 397), (374, 366, 397, 401, 402, 403, 394, 384, 383, 382, 385, 395, 398, 399, 400, 396, 370, 377, 371, 367), (379, 394, 403, 402), (383, 384, 393, 391), (379, 380, 389, 386), (384, 385, 392, 393), (380, 381, 388, 389), (382, 383, 391, 390), (378, 379, 386, 387), (395, 394, 379, 378), (394, 395, 385, 384), (378, 381, 400, 399), (397, 396, 400, 401), (381, 380, 401, 400), (380, 379, 402, 401), (414, 415, 408, 406), (416, 417, 410, 412), (421, 418, 427, 428), (406, 408, 412, 410), (411, 413, 409, 407), (425, 422, 430, 432), (413, 411, 417, 416), (407, 409, 415, 414), (435, 418, 439, 438), (411, 407, 436, 441, 423, 422, 425, 435, 438, 439, 440, 437, 410, 417), (424, 423, 441, 442), (434, 424, 442, 443), (423, 424, 433, 431), (419, 420, 429, 426), (424, 425, 432, 433), (420, 421, 428, 429), (422, 423, 431, 430), (418, 419, 426, 427), (435, 434, 419, 418), (434, 435, 425, 424), (418, 421, 440, 439), (414, 406, 410, 437, 440, 421, 420, 419, 434, 443, 442, 441, 436, 407), (452, 453, 446, 444), (454, 455, 448, 450), (459, 456, 465, 466), (444, 446, 450, 448), (449, 451, 447, 445), (463, 460, 468, 470), (451, 449, 455, 454), (445, 447, 453, 452), (460, 463, 479, 477), (462, 461, 478, 480), (472, 462, 480, 481), (461, 462, 471, 469), (457, 458, 467, 464), (462, 463, 470, 471), (458, 459, 466, 467), (460, 461, 469, 468), (456, 457, 464, 465), (473, 472, 457, 456), (472, 473, 463, 462), (475, 474, 478, 477), (461, 460, 477, 478), (449, 445, 474, 475), (463, 473, 476, 479), (452, 444, 448, 455, 449, 475, 477, 479, 476, 473, 456, 459, 458, 457, 472, 481, 480, 478, 474, 445), (490, 491, 484, 482), (492, 493, 486, 488), (497, 494, 503, 504), (482, 484, 488, 486), (487, 489, 485, 483), (501, 498, 506, 508), (489, 487, 493, 492), (483, 485, 491, 490), (511, 494, 515, 514), (493, 487, 483, 490, 512, 518, 500, 499, 498, 501, 517, 513), (497, 496, 495, 516, 512, 490, 482, 486, 493, 513, 515, 494), (510, 500, 518, 519), (495, 510, 519, 516), (499, 500, 509, 507), (495, 496, 505, 502), (500, 501, 508, 509), (496, 497, 504, 505), (498, 499, 507, 506), (494, 495, 502, 503), (511, 510, 495, 494), (510, 511, 501, 500), (519, 512, 516), (514, 513, 517), (512, 519, 518), (513, 514, 515), (501, 511, 514, 517), (528, 529, 522, 520), (530, 531, 524, 526), (535, 532, 541, 542), (520, 522, 526, 524), (525, 527, 523, 521), (539, 536, 544, 546), (527, 525, 531, 530), (521, 523, 529, 528), (549, 532, 553, 552), (525, 521, 550, 555, 537, 536, 539, 549, 552, 553, 554, 551, 524, 531), (538, 537, 555, 556), (548, 538, 556, 557), (537, 538, 547, 545), (533, 534, 543, 540), (538, 539, 546, 547), (534, 535, 542, 543), (536, 537, 545, 544), (532, 533, 540, 541), (549, 548, 533, 532), (548, 549, 539, 538), (532, 535, 554, 553), (528, 520, 524, 551, 554, 535, 534, 533, 548, 557, 556, 555, 550, 521), (566, 567, 560, 558), (568, 569, 562, 564), (572, 570, 577, 578), (563, 565, 561, 559), (565, 563, 569, 568), (559, 561, 567, 566), (559, 566, 584, 585), (566, 558, 589, 584), (574, 575, 583, 581), (575, 571, 579, 576), (573, 574, 581, 580), (575, 574, 594, 595), (562, 569, 586, 587), (573, 570, 590, 593), (570, 573, 580, 582), (570, 572, 591, 590), (587, 586, 590, 591), (588, 585, 594, 593), (574, 573, 593, 594), (563, 559, 585, 588), (569, 563, 588, 586), (570, 582, 577), (584, 589, 592, 595), (585, 584, 595, 594), (586, 588, 593, 590), (571, 575, 595, 592), (575, 576, 583), (604, 605, 598, 596), (606, 607, 600, 602), (610, 608, 615, 616), (601, 603, 599, 597), (603, 601, 607, 606), (597, 599, 605, 604), (597, 604, 622, 623), (604, 596, 627, 622), (612, 613, 621, 619), (613, 609, 617, 614), (611, 612, 619, 618), (613, 612, 632, 633), (600, 607, 624, 625), (611, 608, 628, 631), (608, 611, 618, 620), (608, 610, 629, 628), (625, 624, 628, 629), (626, 623, 632, 631), (612, 611, 631, 632), (601, 597, 623, 626), (607, 601, 626, 624), (608, 620, 615), (622, 627, 630, 633), (623, 622, 633, 632), (624, 626, 631, 628), (609, 613, 633, 630), (613, 614, 621), (655, 644, 663, 662), (805, 764, 678, 809), (672, 663, 696, 697), (670, 669, 712, 713), (788, 679, 715, 706), (656, 645, 644, 655), (683, 682, 693, 694), (733, 707, 736), (682, 763, 690, 693), (807, 656, 655, 794), (776, 772, 661, 725), (661, 772, 703, 709), (702, 641, 707), (725, 661, 668, 727), (738, 704, 708, 736), (663, 644, 692, 696), (794, 655, 662, 798), (667, 672, 697, 698), (679, 681, 714, 715), (727, 668, 669, 728), (728, 669, 670, 729), (667, 666, 671, 672), (665, 664, 666, 667), (668, 661, 709, 711), (766, 767, 664, 665), (798, 662, 671, 804), (662, 663, 672, 671), (657, 677, 676, 658), (778, 817, 834, 829), (678, 682, 683, 680), (680, 683, 685, 684), (811, 680, 684, 813), (809, 678, 680, 811), (772, 785, 705, 703), (764, 763, 682, 678), (690, 689, 694, 693), (695, 686, 699, 698), (696, 695, 698, 697), (688, 687, 686, 695), (692, 688, 695, 696), (665, 667, 698, 699), (637, 766, 686, 687), (766, 665, 699, 686), (685, 683, 694, 700), (644, 645, 691, 692), (703, 702, 710, 709), (709, 710, 712, 711), (710, 713, 712), (704, 706, 715, 714), (669, 668, 711, 712), (640, 688, 692, 691), (688, 640, 652, 650), (641, 702, 646, 647), (737, 689, 651, 735), (738, 641, 647, 734), (747, 734, 647, 720), (679, 730, 731, 681), (670, 726, 729), (801, 728, 729, 803), (799, 727, 728, 801), (670, 713, 710, 702, 707, 733, 742, 808, 793, 726), (795, 725, 727, 799), (791, 776, 725, 795), (788, 773, 730, 679), (820, 836, 806, 773, 777), (747, 748, 704, 648), (739, 685, 700, 741), (742, 733, 643, 732), (739, 740, 684, 685), (689, 700, 694), (708, 704, 714), (681, 643, 708, 714), (737, 640, 691, 741), (681, 731, 732, 643), (815, 742, 732, 814), (808, 742, 815), (689, 737, 741, 700), (645, 656, 740, 739), (645, 739, 741, 691), (704, 738, 734, 648), (640, 737, 735, 652), (641, 738, 736, 707), (643, 733, 736, 708), (735, 651, 750), (771, 778, 829, 831), (775, 774, 867, 866), (720, 718, 748, 747), (704, 748, 745, 706), (706, 745, 789, 788), (689, 690, 751), (651, 689, 751, 750), (648, 734, 747), (637, 753, 765, 766), (647, 646, 720), (751, 690, 763, 779, 749, 719, 780, 637, 687, 717), (717, 687, 688), (703, 705, 718, 702), (745, 705, 785, 789), (717, 688, 650, 649), (702, 718, 720, 646), (748, 718, 705, 745), (650, 652, 649), (750, 751, 717, 649), (735, 750, 649, 652), (758, 653, 767, 769), (786, 785, 772, 771), (818, 822, 792, 653, 758), (882, 771, 831, 884), (879, 769, 765, 880), (763, 770, 781, 779), (878, 674, 635, 890, 753, 782, 781, 770), (780, 782, 753, 637), (654, 638, 763, 764), (755, 659, 766, 765), (659, 660, 767, 766), (756, 654, 764, 768), (660, 757, 769, 767), (757, 755, 765, 769), (638, 721, 770, 763), (721, 756, 768, 770), (636, 752, 771, 772), (639, 723, 773, 788), (754, 639, 788, 787), (724, 636, 772, 776), (723, 759, 777, 773), (759, 754, 787, 777), (752, 743, 778, 771), (743, 724, 776, 778), (762, 749, 779, 781), (701, 762, 781, 782), (719, 701, 782, 780), (744, 761, 790, 789), (642, 744, 789, 785), (761, 760, 786, 790), (760, 642, 785, 786), (759, 723, 852, 856), (660, 659, 845, 846), (701, 719, 859, 861), (723, 639, 853, 852), (744, 642, 864, 862), (783, 784, 869, 868), (774, 775, 787, 788), (783, 774, 788, 789), (784, 783, 789, 790), (775, 784, 790, 787), (778, 776, 791, 821, 817), (821, 791, 792, 822), (817, 818, 830, 834), (656, 807, 816, 740), (807, 808, 815, 816), (740, 816, 813, 684), (816, 815, 814, 813), (768, 764, 805, 835, 819), (835, 805, 806, 836), (653, 792, 796, 767), (792, 791, 795, 796), (767, 796, 800, 664), (796, 795, 799, 800), (664, 800, 802, 666), (800, 799, 801, 802), (666, 802, 804, 671), (802, 801, 803, 804), (730, 810, 812, 731), (810, 809, 811, 812), (731, 812, 814, 732), (812, 811, 813, 814), (634, 673, 825, 824), (726, 797, 803, 729), (797, 798, 804, 803), (726, 793, 797), (793, 794, 798, 797), (808, 807, 794, 793), (773, 806, 810, 730), (806, 805, 809, 810), (817, 821, 872, 870), (818, 758, 769, 830), (824, 825, 828, 827), (879, 886, 830, 769), (884, 831, 829, 883), (883, 829, 834, 885), (885, 834, 830, 886), (827, 828, 833, 832), (832, 833, 826, 823), (657, 823, 826, 677), (835, 836, 877, 876), (754, 759, 856, 854), (721, 638, 842, 849), (638, 654, 843, 842), (774, 783, 868, 867), (642, 760, 865, 864), (762, 701, 861, 860), (636, 724, 855, 851), (659, 755, 844, 845), (757, 660, 846, 848), (719, 749, 858, 859), (755, 757, 848, 844), (724, 743, 857, 855), (760, 761, 863, 865), (749, 762, 860, 858), (784, 775, 866, 869), (639, 754, 854, 853), (654, 756, 847, 843), (743, 752, 850, 857), (761, 744, 862, 863), (756, 721, 849, 847), (752, 636, 851, 850), (891, 841, 840, 892), (819, 820, 840, 841), (820, 777, 840), (768, 819, 841), (635, 658, 676), (878, 770, 841, 891), (716, 673, 634), (890, 635, 676, 880), (881, 787, 790, 889), (887, 786, 771, 882), (888, 777, 787, 881), (889, 790, 786, 887), (770, 768, 841), (888, 722, 839, 892), (870, 872, 873, 871), (818, 817, 870, 871), (822, 818, 871, 873), (821, 822, 873, 872), (874, 876, 877, 875), (819, 835, 876, 874), (820, 819, 874, 875), (836, 820, 875, 877), (777, 888, 892, 840), (746, 889, 887, 716), (722, 888, 881, 675), (716, 887, 882, 673), (675, 881, 889, 746), (753, 890, 880, 765), (674, 878, 891, 838), (833, 885, 886, 826), (828, 883, 885, 833), (825, 884, 883, 828), (677, 826, 886, 879), (677, 879, 880, 676), (673, 882, 884, 825), (838, 891, 892, 839, 837)])
me_cube.polygons.foreach_set('material_index', [4, 4, 4, 4, 4, 4, 4, 4, 4, 4, 4, 4, 4, 4, 4, 4, 4, 4, 4, 4, 4, 4, 4, 4, 4, 4, 4, 4, 4, 4, 4, 4, 4, 4, 4, 4, 4, 4, 4, 4, 4, 4, 4, 4, 4, 4, 4, 4, 4, 4, 4, 4, 4, 4, 4, 4, 4, 4, 4, 4, 4, 4, 4, 4, 4, 4, 4, 4, 4, 4, 4, 4, 4, 4, 4, 4, 4, 4, 4, 4, 4, 4, 4, 4, 4, 4, 4, 4, 4, 4, 4, 4, 4, 4, 4, 4, 4, 4, 4, 4, 4, 4, 4, 4, 4, 4, 4, 4, 4, 4, 4, 4, 4, 4, 4, 4, 4, 4, 4, 4, 4, 4, 4, 4, 4, 4, 4, 4, 4, 4, 4, 4, 4, 4, 4, 4, 4, 4, 4, 4, 4, 4, 4, 4, 4, 4, 4, 4, 4, 4, 4, 4, 4, 4, 4, 4, 4, 4, 4, 4, 4, 4, 4, 4, 4, 4, 4, 4, 4, 4, 4, 4, 4, 4, 4, 4, 4, 4, 4, 4, 4, 4, 4, 4, 4, 4, 4, 4, 4, 4, 4, 4, 4, 4, 4, 4, 4, 4, 4, 4, 4, 4, 4, 4, 4, 4, 4, 4, 4, 4, 4, 4, 4, 4, 4, 4, 4, 4, 4, 4, 4, 4, 4, 4, 4, 4, 4, 4, 4, 4, 4, 4, 4, 4, 4, 4, 4, 4, 4, 4, 4, 4, 4, 4, 4, 4, 4, 4, 4, 4, 4, 4, 4, 4, 4, 4, 4, 4, 4, 4, 4, 4, 4, 4, 4, 4, 4, 4, 4, 4, 4, 4, 4, 4, 4, 4, 4, 4, 4, 4, 4, 4, 4, 4, 4, 4, 4, 4, 4, 4, 4, 4, 4, 4, 4, 4, 4, 4, 4, 4, 4, 4, 4, 4, 4, 4, 4, 4, 4, 4, 4, 4, 4, 4, 4, 4, 4, 4, 4, 4, 4, 4, 4, 4, 4, 4, 4, 4, 4, 4, 4, 4, 4, 4, 4, 4, 4, 4, 4, 4, 4, 4, 4, 4, 4, 4, 4, 4, 4, 4, 4, 4, 4, 4, 4, 4, 4, 4, 4, 4, 4, 4, 4, 4, 4, 4, 4, 4, 4, 4, 4, 4, 4, 4, 4, 4, 0, 4, 0, 4, 4, 0, 4, 0, 4, 0, 4, 4, 4, 4, 4, 0, 0, 4, 4, 4, 4, 4, 4, 4, 4, 0, 0, 4, 3, 4, 4, 4, 4, 4, 4, 4, 4, 4, 4, 4, 4, 4, 4, 4, 0, 4, 4, 4, 4, 4, 4, 4, 4, 4, 4, 1, 4, 0, 4, 4, 0, 4, 4, 4, 1, 4, 0, 0, 0, 4, 4, 4, 4, 4, 0, 0, 4, 0, 0, 4, 4, 4, 0, 1, 3, 1, 4, 4, 4, 4, 4, 1, 1, 1, 4, 4, 4, 4, 4, 4, 4, 1, 4, 1, 1, 1, 1, 3, 4, 1, 4, 1, 1, 1, 1, 1, 1, 1, 1, 1, 1, 1, 1, 1, 1, 1, 1, 1, 1, 1, 1, 1, 1, 1, 1, 1, 1, 1, 1, 1, 1, 1, 1, 1, 1, 1, 1, 3, 0, 0, 0, 0, 1, 1, 4, 4, 4, 4, 4, 4, 4, 4, 4, 4, 4, 4, 4, 0, 0, 0, 0, 0, 4, 4, 4, 3, 4, 3, 3, 3, 3, 4, 1, 4, 4, 1, 1, 1, 1, 1, 1, 1, 1, 1, 1, 1, 1, 1, 1, 1, 1, 1, 1, 1, 1, 1, 3, 3, 3, 3, 4, 3, 4, 4, 4, 4, 4, 4, 3, 4, 2, 4, 4, 4, 2, 4, 4, 4, 3, 4, 4, 4, 4, 4, 4, 4, 4, 4, 4, 4, 4, 4])
_uv = me_cube.uv_layers.new(name='UVMap')
_uv.uv.foreach_set('vector', [0.7807, 0.8505, 0.7746, 0.8594, 0.7689, 0.8554, 0.7751, 0.8464, 0.8517, 0.859, 0.8435, 0.8499, 0.8491, 0.8449, 0.8574, 0.8537, 0.8345, 0.8605, 0.8392, 0.8701, 0.7851, 0.8668, 0.7897, 0.8595, 0.8345, 0.8605, 0.7897, 0.8595, 0.7867, 0.8551, 0.8378, 0.8545, 0.8435, 0.8499, 0.8378, 0.8545, 0.834, 0.8485, 0.8373, 0.8423, 0.8392, 0.8701, 0.8345, 0.8605, 0.8378, 0.8545, 0.8465, 0.8641, 0.8465, 0.8641, 0.8378, 0.8545, 0.8435, 0.8499, 0.8517, 0.859, 0.7897, 0.8595, 0.7851, 0.8668, 0.7805, 0.8634, 0.7867, 0.8551, 0.7867, 0.8551, 0.7805, 0.8634, 0.7746, 0.8594, 0.7807, 0.8505, 0.8373, 0.8423, 0.7874, 0.8432, 0.7906, 0.8358, 0.8335, 0.8368, 0.834, 0.8485, 0.79, 0.8474, 0.7874, 0.8432, 0.8373, 0.8423, 0.8378, 0.8545, 0.7867, 0.8551, 0.79, 0.8474, 0.834, 0.8485, 0.8491, 0.8449, 0.8435, 0.8499, 0.8373, 0.8423, 0.8424, 0.8376, 0.7807, 0.8505, 0.7751, 0.8464, 0.781, 0.8385, 0.7874, 0.8432, 0.7867, 0.8551, 0.7807, 0.8505, 0.7874, 0.8432, 0.79, 0.8474, 0.8335, 0.8368, 0.7906, 0.8358, 0.7877, 0.8311, 0.8366, 0.8311, 0.7874, 0.8432, 0.781, 0.8385, 0.7877, 0.8311, 0.7906, 0.8358, 0.8424, 0.8376, 0.8373, 0.8423, 0.8335, 0.8368, 0.8366, 0.8311, 0.8959, 0.7384, 0.8907, 0.7384, 0.8907, 0.6265, 0.8959, 0.6265, 0.8907, 0.7384, 0.8858, 0.7384, 0.8858, 0.6265, 0.8907, 0.6265, 0.9059, 0.7384, 0.9008, 0.7384, 0.9008, 0.6265, 0.9059, 0.6265, 0.9008, 0.7384, 0.8959, 0.7384, 0.8959, 0.6265, 0.9008, 0.6265, 0.8276, 0.7545, 0.8224, 0.7545, 0.8224, 0.6265, 0.8276, 0.6265, 0.8224, 0.7545, 0.8143, 0.7545, 0.8143, 0.6265, 0.8224, 0.6265, 0.8408, 0.7545, 0.8356, 0.7545, 0.8356, 0.6265, 0.8408, 0.6265, 0.8356, 0.7545, 0.8276, 0.7545, 0.8276, 0.6265, 0.8356, 0.6265, 0.8658, 0.1899, 0.8579, 0.1899, 0.8579, 0.08387, 0.8658, 0.08387, 0.8579, 0.1899, 0.853, 0.1899, 0.853, 0.08387, 0.8579, 0.08387, 0.8785, 0.1899, 0.8707, 0.1899, 0.8707, 0.08387, 0.8785, 0.08387, 0.8707, 0.1899, 0.8658, 0.1899, 0.8658, 0.08387, 0.8707, 0.08387, 0.8909, 0.8477, 0.8858, 0.8477, 0.8858, 0.7395, 0.8909, 0.7395, 0.9059, 0.8477, 0.901, 0.8477, 0.901, 0.7395, 0.9059, 0.7395, 0.901, 0.8477, 0.8959, 0.8477, 0.8959, 0.7395, 0.901, 0.7395, 0.8959, 0.8477, 0.8909, 0.8477, 0.8909, 0.7395, 0.8959, 0.7395, 0.8879, 0.5383, 0.8827, 0.5383, 0.8827, 0.41, 0.8879, 0.41, 0.8827, 0.5383, 0.8778, 0.5383, 0.8778, 0.41, 0.8827, 0.41, 0.8778, 0.5383, 0.8726, 0.5383, 0.8726, 0.41, 0.8778, 0.41, 0.8726, 0.5383, 0.8677, 0.5383, 0.8677, 0.41, 0.8726, 0.41, 0.8948, 0.1899, 0.8897, 0.1899, 0.8897, 0.06154, 0.8948, 0.06154, 0.8897, 0.1899, 0.8847, 0.1899, 0.8847, 0.06154, 0.8897, 0.06154, 0.8847, 0.1899, 0.8796, 0.1899, 0.8796, 0.06154, 0.8847, 0.06154, 0.8997, 0.1899, 0.8948, 0.1899, 0.8948, 0.06154, 0.8997, 0.06154, 0.8695, 0.8066, 0.8646, 0.8066, 0.8646, 0.6956, 0.8695, 0.6956, 0.8847, 0.8066, 0.8796, 0.8066, 0.8796, 0.6956, 0.8847, 0.6956, 0.8796, 0.8066, 0.8746, 0.8066, 0.8746, 0.6956, 0.8796, 0.6956, 0.74, 0.1959, 0.7714, 0.1983, 0.7338, 0.1824, 0.7722, 0.184, 0.7425, 0.1842, 0.74, 0.1959, 0.7722, 0.184, 0.7737, 0.1974, 0.8746, 0.6956, 0.8746, 0.8066, 0.8695, 0.8066, 0.8695, 0.6956, 0.7714, 0.1983, 0.7736, 0.1841, 0.7377, 0.1974, 0.7338, 0.1824, 0.7377, 0.1974, 0.7736, 0.1841, 0.7425, 0.1842, 0.7737, 0.1974, 0.5115, 0.4742, 0.5107, 0.4768, 0.3728, 0.4747, 0.3735, 0.473, 0.5107, 0.4768, 0.5115, 0.4742, 0.3735, 0.473, 0.3735, 0.4747, 0.5107, 0.4768, 0.5105, 0.4742, 0.3733, 0.4729, 0.3728, 0.4747, 0.3733, 0.4729, 0.5105, 0.4742, 0.5107, 0.4768, 0.3735, 0.4747, 0.8897, 0.5498, 0.8895, 0.5503, 0.8895, 0.2694, 0.8899, 0.2698, 0.8895, 0.5503, 0.8897, 0.5517, 0.8899, 0.2684, 0.8895, 0.2694, 0.8897, 0.5517, 0.8894, 0.5503, 0.8899, 0.2694, 0.8899, 0.2684, 0.8894, 0.5503, 0.8897, 0.5498, 0.8899, 0.2698, 0.8899, 0.2694, 0.8962, 0.5505, 0.8959, 0.5501, 0.8957, 0.2698, 0.8961, 0.2694, 0.8959, 0.5501, 0.8962, 0.5505, 0.8957, 0.2694, 0.8957, 0.2698, 0.8962, 0.5505, 0.8959, 0.5519, 0.8957, 0.2684, 0.8957, 0.2694, 0.8959, 0.5519, 0.8962, 0.5505, 0.8961, 0.2694, 0.8957, 0.2684, 0.8913, 0.5517, 0.891, 0.5503, 0.8915, 0.2694, 0.8915, 0.2684, 0.891, 0.5503, 0.8913, 0.5498, 0.8915, 0.2698, 0.8915, 0.2694, 0.8913, 0.5498, 0.8911, 0.5503, 0.8911, 0.2694, 0.8915, 0.2698, 0.8911, 0.5503, 0.8913, 0.5517, 0.8915, 0.2684, 0.8911, 0.2694, 0.8977, 0.5505, 0.8975, 0.5501, 0.8973, 0.2698, 0.8977, 0.2694, 0.8975, 0.5501, 0.8978, 0.5505, 0.8973, 0.2694, 0.8973, 0.2698, 0.8978, 0.5505, 0.8975, 0.5519, 0.8973, 0.2684, 0.8973, 0.2694, 0.8975, 0.5519, 0.8977, 0.5505, 0.8977, 0.2694, 0.8973, 0.2684, 0.9009, 0.5505, 0.9006, 0.5501, 0.9004, 0.2698, 0.9008, 0.2694, 0.9006, 0.5501, 0.9009, 0.5505, 0.9004, 0.2694, 0.9004, 0.2698, 0.9009, 0.5505, 0.9006, 0.5519, 0.9004, 0.2684, 0.9004, 0.2694, 0.9006, 0.5519, 0.9009, 0.5505, 0.9008, 0.2694, 0.9004, 0.2684, 0.9025, 0.5505, 0.9022, 0.5519, 0.902, 0.2684, 0.902, 0.2694, 0.9022, 0.5519, 0.9024, 0.5505, 0.9024, 0.2694, 0.902, 0.2684, 0.9024, 0.5505, 0.9022, 0.5501, 0.902, 0.2698, 0.9024, 0.2694, 0.9022, 0.5501, 0.9025, 0.5505, 0.902, 0.2694, 0.902, 0.2698, 0.8994, 0.5505, 0.8991, 0.5519, 0.8989, 0.2684, 0.8988, 0.2694, 0.8991, 0.5519, 0.8993, 0.5505, 0.8993, 0.2694, 0.8989, 0.2684, 0.8993, 0.5505, 0.8991, 0.5501, 0.8989, 0.2698, 0.8993, 0.2694, 0.8991, 0.5501, 0.8994, 0.5505, 0.8988, 0.2694, 0.8989, 0.2698, 0.8947, 0.5505, 0.8944, 0.5519, 0.8942, 0.2684, 0.8941, 0.2694, 0.8944, 0.5519, 0.8946, 0.5505, 0.8946, 0.2694, 0.8942, 0.2684, 0.8946, 0.5505, 0.8944, 0.5501, 0.8942, 0.2698, 0.8946, 0.2694, 0.8944, 0.5501, 0.8947, 0.5505, 0.8941, 0.2694, 0.8942, 0.2698, 0.7234, 0.1549, 0.7284, 0.1593, 0.7245, 0.1514, 0.7318, 0.1514, 0.7284, 0.1593, 0.733, 0.1551, 0.7246, 0.1586, 0.7245, 0.1514, 0.733, 0.1551, 0.728, 0.1507, 0.7319, 0.1586, 0.7246, 0.1586, 0.728, 0.1507, 0.7234, 0.1549, 0.7318, 0.1514, 0.7319, 0.1586, 0.7234, 0.1645, 0.7284, 0.1688, 0.7245, 0.161, 0.7318, 0.161, 0.7284, 0.1688, 0.733, 0.1646, 0.7246, 0.1681, 0.7245, 0.161, 0.733, 0.1646, 0.728, 0.1603, 0.7319, 0.1681, 0.7246, 0.1681, 0.728, 0.1603, 0.7234, 0.1645, 0.7318, 0.161, 0.7319, 0.1681, 0.0, 0.0, 0.0, 0.0, 0.0, 0.0, 0.0, 0.0, 0.0, 0.0, 0.0, 0.0, 0.0, 0.0, 0.0, 0.0, 0.0, 0.0, 0.0, 0.0, 0.0, 0.0, 0.0, 0.0, 0.0, 0.0, 0.0, 0.0, 0.0, 0.0, 0.0, 0.0, 0.7234, 0.1962, 0.7279, 0.2011, 0.7237, 0.1928, 0.7314, 0.1928, 0.7279, 0.2011, 0.7318, 0.1963, 0.7238, 0.1996, 0.7237, 0.1928, 0.7318, 0.1963, 0.7273, 0.1914, 0.7315, 0.1996, 0.7238, 0.1996, 0.7273, 0.1914, 0.7234, 0.1962, 0.7314, 0.1928, 0.7315, 0.1996, 0.7234, 0.1854, 0.7279, 0.1903, 0.7237, 0.1821, 0.7314, 0.1821, 0.7279, 0.1903, 0.7318, 0.1855, 0.7238, 0.1889, 0.7237, 0.1821, 0.7318, 0.1855, 0.7273, 0.1806, 0.7315, 0.1889, 0.7238, 0.1889, 0.7273, 0.1806, 0.7234, 0.1854, 0.7314, 0.1821, 0.7315, 0.1889, 0.7234, 0.1747, 0.7279, 0.1796, 0.7237, 0.1713, 0.7314, 0.1713, 0.7279, 0.1796, 0.7318, 0.1748, 0.7238, 0.1781, 0.7237, 0.1713, 0.7318, 0.1748, 0.7273, 0.1699, 0.7315, 0.1781, 0.7238, 0.1781, 0.7273, 0.1699, 0.7234, 0.1747, 0.7314, 0.1713, 0.7315, 0.1781, 0.9038, 0.5517, 0.9035, 0.5502, 0.9041, 0.2694, 0.904, 0.2684, 0.9035, 0.5502, 0.9038, 0.5498, 0.904, 0.2698, 0.9041, 0.2694, 0.9038, 0.5498, 0.9036, 0.5502, 0.9036, 0.2694, 0.904, 0.2698, 0.9036, 0.5502, 0.9038, 0.5517, 0.904, 0.2684, 0.9036, 0.2694, 0.9054, 0.5498, 0.9052, 0.5502, 0.9052, 0.2694, 0.9056, 0.2698, 0.9052, 0.5502, 0.9054, 0.5517, 0.9056, 0.2684, 0.9052, 0.2694, 0.9054, 0.5517, 0.9051, 0.5502, 0.9056, 0.2694, 0.9056, 0.2684, 0.9051, 0.5502, 0.9054, 0.5498, 0.9056, 0.2698, 0.9056, 0.2694, 0.9132, 0.8342, 0.9129, 0.8347, 0.9129, 0.5538, 0.9133, 0.5542, 0.9129, 0.8347, 0.9132, 0.8361, 0.9133, 0.5528, 0.9129, 0.5538, 0.9132, 0.8361, 0.9129, 0.8347, 0.9134, 0.5539, 0.9133, 0.5528, 0.9129, 0.8347, 0.9132, 0.8342, 0.9133, 0.5542, 0.9134, 0.5539, 0.9087, 0.5504, 0.9084, 0.5499, 0.9083, 0.2698, 0.9086, 0.2694, 0.9084, 0.5499, 0.9087, 0.5504, 0.9082, 0.2694, 0.9083, 0.2698, 0.9087, 0.5504, 0.9084, 0.5518, 0.9083, 0.2684, 0.9082, 0.2694, 0.9084, 0.5518, 0.9087, 0.5504, 0.9086, 0.2694, 0.9083, 0.2684, 0.9116, 0.8361, 0.9113, 0.8347, 0.9118, 0.5539, 0.9118, 0.5528, 0.9113, 0.8347, 0.9116, 0.8342, 0.9118, 0.5542, 0.9118, 0.5539, 0.9116, 0.8342, 0.9114, 0.8347, 0.9114, 0.5538, 0.9118, 0.5542, 0.9114, 0.8347, 0.9116, 0.8361, 0.9118, 0.5528, 0.9114, 0.5538, 0.9118, 0.5504, 0.9115, 0.5499, 0.9114, 0.2698, 0.9117, 0.2694, 0.9115, 0.5499, 0.9118, 0.5504, 0.9113, 0.2694, 0.9114, 0.2698, 0.9118, 0.5504, 0.9115, 0.5518, 0.9114, 0.2684, 0.9113, 0.2694, 0.9115, 0.5518, 0.9118, 0.5504, 0.9117, 0.2694, 0.9114, 0.2684, 0.9087, 0.835, 0.9084, 0.8345, 0.9083, 0.5543, 0.9086, 0.554, 0.9084, 0.8345, 0.9087, 0.835, 0.9082, 0.554, 0.9083, 0.5543, 0.9087, 0.835, 0.9084, 0.8364, 0.9083, 0.553, 0.9082, 0.554, 0.9084, 0.8364, 0.9087, 0.835, 0.9086, 0.554, 0.9083, 0.553, 0.9103, 0.8349, 0.91, 0.8363, 0.9098, 0.5528, 0.9098, 0.5539, 0.91, 0.8363, 0.9102, 0.8349, 0.9102, 0.5538, 0.9098, 0.5528, 0.9102, 0.8349, 0.91, 0.8344, 0.9098, 0.5542, 0.9102, 0.5538, 0.91, 0.8344, 0.9103, 0.8349, 0.9098, 0.5539, 0.9098, 0.5542, 0.0, 0.0, 0.0, 0.0, 0.0, 0.0, 0.0, 0.0, 0.0, 0.0, 0.0, 0.0, 0.0, 0.0, 0.0, 0.0, 0.0, 0.0, 0.0, 0.0, 0.0, 0.0, 0.0, 0.0, 0.0, 0.0, 0.0, 0.0, 0.0, 0.0, 0.0, 0.0, 0.0, 0.0, 0.0, 0.0, 0.0, 0.0, 0.0, 0.0, 0.0, 0.0, 0.0, 0.0, 0.0, 0.0, 0.0, 0.0, 0.0, 0.0, 0.0, 0.0, 0.0, 0.0, 0.0, 0.0, 0.0, 0.0, 0.0, 0.0, 0.0, 0.0, 0.0, 0.0, 0.0, 0.0, 0.0, 0.0, 0.0, 0.0, 0.0, 0.0, 0.0, 0.0, 0.0, 0.0, 0.0, 0.0, 0.0, 0.0, 0.0, 0.0, 0.0, 0.0, 0.0, 0.0, 0.0, 0.0, 0.0, 0.0, 0.0, 0.0, 0.0, 0.0, 0.0, 0.0, 0.0, 0.0, 0.0, 0.0, 0.0, 0.0, 0.0, 0.0, 0.0, 0.0, 0.0, 0.0, 0.0, 0.0, 0.0, 0.0, 0.0, 0.0, 0.0, 0.0, 0.0, 0.0, 0.0, 0.0, 0.0, 0.0, 0.0, 0.0, 0.0, 0.0, 0.0, 0.0, 0.0, 0.0, 0.0, 0.0, 0.0, 0.0, 0.0, 0.0, 0.0, 0.0, 0.0, 0.0, 0.0, 0.0, 0.0, 0.0, 0.0, 0.0, 0.0, 0.0, 0.0, 0.0, 0.0, 0.0, 0.0, 0.0, 0.0, 0.0, 0.0, 0.0, 0.0, 0.0, 0.0, 0.0, 0.0, 0.0, 0.0, 0.0, 0.0, 0.0, 0.0, 0.0, 0.0, 0.0, 0.0, 0.0, 0.0, 0.0, 0.9102, 0.5504, 0.91, 0.5499, 0.9098, 0.2698, 0.9102, 0.2694, 0.91, 0.5499, 0.9103, 0.5504, 0.9098, 0.2694, 0.9098, 0.2698, 0.9103, 0.5504, 0.91, 0.5518, 0.9098, 0.2684, 0.9098, 0.2694, 0.91, 0.5518, 0.9102, 0.5504, 0.9102, 0.2694, 0.9098, 0.2684, 0.9071, 0.5505, 0.9069, 0.55, 0.9067, 0.2698, 0.9071, 0.2694, 0.9069, 0.55, 0.9072, 0.5505, 0.9067, 0.2694, 0.9067, 0.2698, 0.9072, 0.5505, 0.9069, 0.5519, 0.9067, 0.2684, 0.9067, 0.2694, 0.9069, 0.5519, 0.9071, 0.5505, 0.9071, 0.2694, 0.9067, 0.2684, 0.893, 0.5506, 0.8928, 0.5501, 0.8926, 0.2698, 0.893, 0.2694, 0.8928, 0.5501, 0.8931, 0.5506, 0.8926, 0.2694, 0.8926, 0.2698, 0.8931, 0.5506, 0.8928, 0.552, 0.8926, 0.2684, 0.8926, 0.2694, 0.8928, 0.552, 0.893, 0.5506, 0.893, 0.2694, 0.8926, 0.2684, 0.7318, 0.207, 0.7273, 0.2021, 0.7315, 0.2104, 0.7238, 0.2104, 0.7273, 0.2021, 0.7234, 0.2069, 0.7314, 0.2036, 0.7315, 0.2104, 0.7234, 0.2069, 0.7279, 0.2118, 0.7237, 0.2036, 0.7314, 0.2036, 0.7279, 0.2118, 0.7318, 0.207, 0.7238, 0.2104, 0.7237, 0.2036, 0.3704, 0.8152, 0.3681, 0.815, 0.3823, 0.7753, 0.3837, 0.7773, 0.4312, 0.8172, 0.4291, 0.817, 0.4224, 0.7799, 0.4241, 0.7782, 0.4188, 0.7841, 0.4237, 0.8147, 0.4209, 0.8127, 0.4174, 0.7859, 0.3837, 0.7773, 0.3823, 0.7753, 0.4241, 0.7782, 0.4224, 0.7799, 0.4167, 0.8537, 0.4182, 0.8556, 0.3759, 0.8556, 0.3777, 0.8538, 0.4236, 0.8185, 0.4136, 0.8498, 0.4118, 0.8481, 0.4206, 0.8213, 0.4182, 0.8556, 0.4167, 0.8537, 0.4291, 0.817, 0.4312, 0.8172, 0.3777, 0.8538, 0.3759, 0.8556, 0.3681, 0.815, 0.3704, 0.8152, 0.4237, 0.8167, 0.4237, 0.8147, 0.4244, 0.8147, 0.4243, 0.8168, 0.3837, 0.7773, 0.4224, 0.7799, 0.4218, 0.7807, 0.3842, 0.778, 0.3704, 0.8152, 0.3837, 0.7773, 0.3842, 0.778, 0.3868, 0.7823, 0.3756, 0.8136, 0.3754, 0.8155, 0.376, 0.8155, 0.376, 0.8176, 0.3819, 0.8488, 0.4136, 0.8498, 0.4236, 0.8185, 0.4237, 0.8167, 0.4243, 0.8168, 0.4244, 0.8147, 0.4193, 0.7835, 0.4218, 0.7807, 0.4224, 0.7799, 0.4291, 0.817, 0.4167, 0.8537, 0.3777, 0.8538, 0.3761, 0.8137, 0.376, 0.8155, 0.3754, 0.8155, 0.3756, 0.8136, 0.3819, 0.8488, 0.376, 0.8176, 0.3789, 0.8196, 0.3832, 0.847, 0.3761, 0.8137, 0.3872, 0.7828, 0.3889, 0.7846, 0.3793, 0.811, 0.376, 0.8176, 0.4236, 0.8185, 0.4206, 0.8213, 0.3789, 0.8196, 0.3872, 0.7828, 0.4188, 0.7841, 0.4174, 0.7859, 0.3889, 0.7846, 0.4136, 0.8498, 0.3819, 0.8488, 0.3832, 0.847, 0.4118, 0.8481, 0.4237, 0.8147, 0.3761, 0.8137, 0.3793, 0.811, 0.4209, 0.8127, 0.4237, 0.8167, 0.376, 0.8155, 0.3761, 0.8137, 0.4237, 0.8147, 0.376, 0.8155, 0.4237, 0.8167, 0.4236, 0.8185, 0.376, 0.8176, 0.4237, 0.8147, 0.4188, 0.7841, 0.4193, 0.7835, 0.4244, 0.8147, 0.3842, 0.778, 0.4218, 0.7807, 0.4193, 0.7835, 0.3868, 0.7823, 0.4188, 0.7841, 0.3872, 0.7828, 0.3868, 0.7823, 0.4193, 0.7835, 0.3872, 0.7828, 0.3761, 0.8137, 0.3756, 0.8136, 0.3868, 0.7823, 0.8024, 0.04075, 0.8001, 0.04072, 0.812, 0.0005165, 0.8136, 0.002361, 0.8633, 0.03995, 0.8611, 0.03993, 0.8523, 0.002963, 0.8539, 0.001206, 0.8489, 0.00734, 0.8556, 0.03798, 0.8526, 0.03608, 0.8477, 0.009229, 0.8136, 0.002361, 0.812, 0.0005165, 0.8539, 0.001206, 0.8523, 0.002963, 0.8518, 0.07811, 0.8534, 0.07992, 0.8115, 0.07992, 0.813, 0.07812, 0.8557, 0.04182, 0.8485, 0.07427, 0.8466, 0.07254, 0.8529, 0.04468, 0.8534, 0.07992, 0.8518, 0.07811, 0.8611, 0.03993, 0.8633, 0.03995, 0.813, 0.07812, 0.8115, 0.07992, 0.8001, 0.04072, 0.8024, 0.04075, 0.8557, 0.04003, 0.8556, 0.03798, 0.8563, 0.03792, 0.8563, 0.04002, 0.8136, 0.002361, 0.8523, 0.002963, 0.8518, 0.003788, 0.8141, 0.003042, 0.8024, 0.04075, 0.8136, 0.002361, 0.8141, 0.003042, 0.8169, 0.007239, 0.8075, 0.0388, 0.8074, 0.04066, 0.808, 0.04065, 0.8082, 0.04269, 0.8169, 0.07313, 0.8485, 0.07427, 0.8557, 0.04182, 0.8557, 0.04003, 0.8563, 0.04002, 0.8563, 0.03792, 0.8494, 0.006751, 0.8518, 0.003788, 0.8523, 0.002963, 0.8611, 0.03993, 0.8518, 0.07811, 0.813, 0.07812, 0.8081, 0.03888, 0.808, 0.04065, 0.8074, 0.04066, 0.8075, 0.0388, 0.8169, 0.07313, 0.8082, 0.04269, 0.8112, 0.04454, 0.8181, 0.07129, 0.8081, 0.03888, 0.8173, 0.007712, 0.8191, 0.009406, 0.811, 0.03601, 0.8082, 0.04269, 0.8557, 0.04182, 0.8529, 0.04468, 0.8112, 0.04454, 0.8173, 0.007712, 0.8489, 0.00734, 0.8477, 0.009229, 0.8191, 0.009406, 0.8485, 0.07427, 0.8169, 0.07313, 0.8181, 0.07129, 0.8466, 0.07254, 0.8556, 0.03798, 0.8081, 0.03888, 0.811, 0.03601, 0.8526, 0.03608, 0.8557, 0.04003, 0.808, 0.04065, 0.8081, 0.03888, 0.8556, 0.03798, 0.808, 0.04065, 0.8557, 0.04003, 0.8557, 0.04182, 0.8082, 0.04269, 0.8556, 0.03798, 0.8489, 0.00734, 0.8494, 0.006751, 0.8563, 0.03792, 0.8141, 0.003042, 0.8518, 0.003788, 0.8494, 0.006751, 0.8169, 0.007239, 0.8489, 0.00734, 0.8173, 0.007712, 0.8169, 0.007239, 0.8494, 0.006751, 0.8173, 0.007712, 0.8081, 0.03888, 0.8075, 0.0388, 0.8169, 0.007239, 0.7436, 0.1416, 0.7413, 0.1416, 0.7519, 0.1004, 0.7535, 0.1023, 0.8044, 0.1413, 0.8022, 0.1413, 0.7922, 0.1049, 0.7938, 0.1032, 0.7889, 0.1092, 0.7967, 0.1394, 0.7937, 0.1375, 0.7876, 0.111, 0.7535, 0.1023, 0.7519, 0.1004, 0.7938, 0.1032, 0.7922, 0.1049, 0.7932, 0.1792, 0.7947, 0.181, 0.7528, 0.181, 0.7544, 0.1792, 0.7968, 0.1432, 0.7898, 0.1754, 0.7879, 0.1736, 0.7941, 0.146, 0.7947, 0.181, 0.7932, 0.1792, 0.8022, 0.1413, 0.8044, 0.1413, 0.7544, 0.1792, 0.7528, 0.181, 0.7413, 0.1416, 0.7436, 0.1416, 0.7969, 0.1414, 0.7967, 0.1394, 0.7974, 0.1394, 0.7975, 0.1414, 0.7932, 0.1792, 0.7544, 0.1792, 0.7549, 0.1784, 0.7578, 0.1748, 0.7583, 0.1742, 0.7898, 0.1754, 0.7968, 0.1432, 0.7969, 0.1414, 0.7975, 0.1414, 0.7974, 0.1394, 0.7894, 0.1086, 0.7917, 0.1057, 0.7922, 0.1049, 0.8022, 0.1413, 0.7494, 0.1435, 0.7583, 0.1742, 0.7578, 0.1748, 0.7487, 0.1436, 0.7493, 0.1414, 0.7494, 0.1435, 0.7487, 0.1436, 0.7486, 0.1415, 0.7583, 0.1742, 0.7494, 0.1435, 0.7525, 0.1454, 0.7595, 0.1724, 0.7493, 0.1396, 0.7573, 0.1078, 0.7591, 0.1096, 0.7522, 0.1368, 0.7494, 0.1435, 0.7968, 0.1432, 0.7941, 0.146, 0.7525, 0.1454, 0.7573, 0.1078, 0.7889, 0.1092, 0.7876, 0.111, 0.7591, 0.1096, 0.7898, 0.1754, 0.7583, 0.1742, 0.7595, 0.1724, 0.7879, 0.1736, 0.7967, 0.1394, 0.7493, 0.1396, 0.7522, 0.1368, 0.7937, 0.1375, 0.7969, 0.1414, 0.7493, 0.1414, 0.7493, 0.1396, 0.7967, 0.1394, 0.7493, 0.1414, 0.7969, 0.1414, 0.7968, 0.1432, 0.7494, 0.1435, 0.7967, 0.1394, 0.7889, 0.1092, 0.7894, 0.1086, 0.7974, 0.1394, 0.7436, 0.1416, 0.7535, 0.1023, 0.7922, 0.1049, 0.7917, 0.1057, 0.7894, 0.1086, 0.7889, 0.1092, 0.7573, 0.1078, 0.7493, 0.1396, 0.7493, 0.1414, 0.7486, 0.1415, 0.7487, 0.1436, 0.7578, 0.1748, 0.7549, 0.1784, 0.7544, 0.1792, 0.2422, 0.8165, 0.2399, 0.8165, 0.2505, 0.7753, 0.2521, 0.7773, 0.303, 0.8162, 0.3008, 0.8162, 0.2908, 0.7799, 0.2923, 0.7782, 0.2874, 0.7841, 0.2953, 0.8143, 0.2923, 0.8124, 0.2862, 0.786, 0.2521, 0.7773, 0.2505, 0.7753, 0.2923, 0.7782, 0.2908, 0.7799, 0.2917, 0.8541, 0.2933, 0.8559, 0.2514, 0.8559, 0.253, 0.8541, 0.2954, 0.8181, 0.2884, 0.8503, 0.2865, 0.8485, 0.2927, 0.821, 0.2933, 0.8559, 0.2917, 0.8541, 0.3008, 0.8162, 0.303, 0.8162, 0.253, 0.8541, 0.2514, 0.8559, 0.2399, 0.8165, 0.2422, 0.8165, 0.2884, 0.8503, 0.2954, 0.8181, 0.296, 0.8182, 0.2888, 0.8508, 0.248, 0.8184, 0.2569, 0.8491, 0.2564, 0.8497, 0.2473, 0.8185, 0.2478, 0.8164, 0.248, 0.8184, 0.2473, 0.8185, 0.2472, 0.8164, 0.2569, 0.8491, 0.248, 0.8184, 0.2511, 0.8203, 0.2581, 0.8473, 0.2479, 0.8146, 0.2559, 0.7827, 0.2577, 0.7845, 0.2507, 0.8117, 0.248, 0.8184, 0.2954, 0.8181, 0.2927, 0.821, 0.2511, 0.8203, 0.2559, 0.7827, 0.2874, 0.7841, 0.2862, 0.786, 0.2577, 0.7845, 0.2884, 0.8503, 0.2569, 0.8491, 0.2581, 0.8473, 0.2865, 0.8485, 0.2953, 0.8143, 0.2479, 0.8146, 0.2507, 0.8117, 0.2923, 0.8124, 0.2954, 0.8164, 0.2478, 0.8164, 0.2479, 0.8146, 0.2953, 0.8143, 0.2478, 0.8164, 0.2954, 0.8164, 0.2954, 0.8181, 0.248, 0.8184, 0.2912, 0.8534, 0.2535, 0.8533, 0.2564, 0.8497, 0.2888, 0.8508, 0.2569, 0.8491, 0.2884, 0.8503, 0.2888, 0.8508, 0.2564, 0.8497, 0.2917, 0.8541, 0.253, 0.8541, 0.2535, 0.8533, 0.2912, 0.8534, 0.2954, 0.8181, 0.2954, 0.8164, 0.296, 0.8164, 0.296, 0.8182, 0.2422, 0.8165, 0.2521, 0.7773, 0.2908, 0.7799, 0.3008, 0.8162, 0.2917, 0.8541, 0.2912, 0.8534, 0.2888, 0.8508, 0.296, 0.8182, 0.296, 0.8164, 0.2954, 0.8164, 0.2953, 0.8143, 0.2874, 0.7841, 0.2559, 0.7827, 0.2479, 0.8146, 0.2478, 0.8164, 0.2472, 0.8164, 0.2473, 0.8185, 0.2564, 0.8497, 0.2535, 0.8533, 0.253, 0.8541, 0.3063, 0.8165, 0.304, 0.8165, 0.3146, 0.7753, 0.3162, 0.7773, 0.3671, 0.8162, 0.3649, 0.8162, 0.3549, 0.7799, 0.3564, 0.7782, 0.3515, 0.7841, 0.3594, 0.8143, 0.3564, 0.8124, 0.3503, 0.786, 0.3162, 0.7773, 0.3146, 0.7753, 0.3564, 0.7782, 0.3549, 0.7799, 0.3558, 0.8541, 0.3574, 0.8559, 0.3155, 0.8559, 0.3171, 0.8541, 0.3595, 0.8181, 0.3525, 0.8503, 0.3506, 0.8485, 0.3568, 0.821, 0.3574, 0.8559, 0.3558, 0.8541, 0.3649, 0.8162, 0.3671, 0.8162, 0.3171, 0.8541, 0.3155, 0.8559, 0.304, 0.8165, 0.3063, 0.8165, 0.3595, 0.8164, 0.3594, 0.8143, 0.3601, 0.8143, 0.3601, 0.8164, 0.3649, 0.8162, 0.3558, 0.8541, 0.3171, 0.8541, 0.3063, 0.8165, 0.3071, 0.8165, 0.3114, 0.8185, 0.3121, 0.8184, 0.321, 0.8491, 0.3525, 0.8503, 0.3595, 0.8181, 0.3601, 0.8182, 0.3641, 0.8162, 0.3515, 0.7841, 0.32, 0.7827, 0.312, 0.8146, 0.3114, 0.8145, 0.3071, 0.8165, 0.3063, 0.8165, 0.3162, 0.7773, 0.3549, 0.7799, 0.3649, 0.8162, 0.3641, 0.8162, 0.3601, 0.8143, 0.3594, 0.8143, 0.3119, 0.8164, 0.3121, 0.8184, 0.3114, 0.8185, 0.3113, 0.8164, 0.312, 0.8146, 0.3119, 0.8164, 0.3113, 0.8164, 0.3114, 0.8145, 0.321, 0.8491, 0.3121, 0.8184, 0.3152, 0.8203, 0.3222, 0.8473, 0.312, 0.8146, 0.32, 0.7827, 0.3218, 0.7845, 0.3148, 0.8117, 0.3121, 0.8184, 0.3595, 0.8181, 0.3568, 0.821, 0.3152, 0.8203, 0.32, 0.7827, 0.3515, 0.7841, 0.3503, 0.786, 0.3218, 0.7845, 0.3525, 0.8503, 0.321, 0.8491, 0.3222, 0.8473, 0.3506, 0.8485, 0.3594, 0.8143, 0.312, 0.8146, 0.3148, 0.8117, 0.3564, 0.8124, 0.3595, 0.8164, 0.3119, 0.8164, 0.312, 0.8146, 0.3594, 0.8143, 0.3119, 0.8164, 0.3595, 0.8164, 0.3595, 0.8181, 0.3121, 0.8184, 0.3113, 0.8164, 0.3071, 0.8165, 0.3114, 0.8145, 0.3601, 0.8164, 0.3641, 0.8162, 0.3601, 0.8182, 0.3071, 0.8165, 0.3113, 0.8164, 0.3114, 0.8185, 0.3641, 0.8162, 0.3601, 0.8164, 0.3601, 0.8143, 0.3595, 0.8181, 0.3595, 0.8164, 0.3601, 0.8164, 0.3601, 0.8182, 0.7966, 0.5206, 0.7944, 0.5206, 0.8062, 0.4804, 0.8078, 0.4823, 0.8575, 0.5198, 0.8553, 0.5198, 0.8465, 0.4829, 0.8481, 0.4811, 0.8431, 0.4872, 0.8498, 0.5179, 0.8469, 0.516, 0.8419, 0.4891, 0.8078, 0.4823, 0.8062, 0.4804, 0.8481, 0.4811, 0.8465, 0.4829, 0.846, 0.558, 0.8476, 0.5598, 0.8057, 0.5598, 0.8072, 0.558, 0.8499, 0.5217, 0.8427, 0.5542, 0.8408, 0.5524, 0.8471, 0.5246, 0.8476, 0.5598, 0.846, 0.558, 0.8553, 0.5198, 0.8575, 0.5198, 0.8072, 0.558, 0.8057, 0.5598, 0.7944, 0.5206, 0.7966, 0.5206, 0.8499, 0.5199, 0.8498, 0.5179, 0.8505, 0.5178, 0.8506, 0.5199, 0.846, 0.558, 0.8072, 0.558, 0.8078, 0.5572, 0.8107, 0.5536, 0.8111, 0.553, 0.8427, 0.5542, 0.8499, 0.5217, 0.8499, 0.5199, 0.8506, 0.5199, 0.8505, 0.5178, 0.8436, 0.4866, 0.846, 0.4837, 0.8465, 0.4829, 0.8553, 0.5198, 0.8024, 0.5226, 0.8111, 0.553, 0.8107, 0.5536, 0.8017, 0.5227, 0.8022, 0.5205, 0.8024, 0.5226, 0.8017, 0.5227, 0.8016, 0.5206, 0.8111, 0.553, 0.8024, 0.5226, 0.8055, 0.5244, 0.8123, 0.5512, 0.8023, 0.5188, 0.8115, 0.4876, 0.8133, 0.4893, 0.8052, 0.5159, 0.8024, 0.5226, 0.8499, 0.5217, 0.8471, 0.5246, 0.8055, 0.5244, 0.8115, 0.4876, 0.8431, 0.4872, 0.8419, 0.4891, 0.8133, 0.4893, 0.8427, 0.5542, 0.8111, 0.553, 0.8123, 0.5512, 0.8408, 0.5524, 0.8498, 0.5179, 0.8023, 0.5188, 0.8052, 0.5159, 0.8469, 0.516, 0.8499, 0.5199, 0.8022, 0.5205, 0.8023, 0.5188, 0.8498, 0.5179, 0.8022, 0.5205, 0.8499, 0.5199, 0.8499, 0.5217, 0.8024, 0.5226, 0.8498, 0.5179, 0.8431, 0.4872, 0.8436, 0.4866, 0.8505, 0.5178, 0.7966, 0.5206, 0.8078, 0.4823, 0.8465, 0.4829, 0.846, 0.4837, 0.8436, 0.4866, 0.8431, 0.4872, 0.8115, 0.4876, 0.8023, 0.5188, 0.8022, 0.5205, 0.8016, 0.5206, 0.8017, 0.5227, 0.8107, 0.5536, 0.8078, 0.5572, 0.8072, 0.558, 0.7535, 0.256, 0.7636, 0.2295, 0.7775, 0.1993, 0.7791, 0.2001, 0.7568, 0.3712, 0.7581, 0.3703, 0.7826, 0.4083, 0.7815, 0.409, 0.7848, 0.4036, 0.7616, 0.368, 0.7666, 0.3667, 0.7886, 0.4012, 0.7398, 0.3427, 0.738, 0.3433, 0.7338, 0.2932, 0.7358, 0.2936, 0.738, 0.3433, 0.7398, 0.3427, 0.7581, 0.3703, 0.7568, 0.3712, 0.7358, 0.2936, 0.7338, 0.2932, 0.7636, 0.2295, 0.7535, 0.256, 0.7358, 0.2936, 0.7535, 0.256, 0.7544, 0.2564, 0.7367, 0.2937, 0.7535, 0.256, 0.7791, 0.2001, 0.7801, 0.2005, 0.7544, 0.2564, 0.7422, 0.2956, 0.7587, 0.2584, 0.7642, 0.263, 0.7493, 0.2972, 0.7587, 0.2584, 0.783, 0.2059, 0.7886, 0.2085, 0.7656, 0.2593, 0.7441, 0.3405, 0.7422, 0.2956, 0.7493, 0.2972, 0.7504, 0.3386, 0.7587, 0.2584, 0.7422, 0.2956, 0.7414, 0.2955, 0.7579, 0.258, 0.7826, 0.4083, 0.7581, 0.3703, 0.7586, 0.37, 0.7833, 0.4078, 0.7441, 0.3405, 0.7616, 0.368, 0.7611, 0.3684, 0.7434, 0.3407, 0.7616, 0.368, 0.7441, 0.3405, 0.7504, 0.3386, 0.7652, 0.364, 0.7616, 0.368, 0.7848, 0.4036, 0.7842, 0.404, 0.7611, 0.3684, 0.7833, 0.4078, 0.7586, 0.37, 0.7611, 0.3684, 0.7842, 0.404, 0.7404, 0.3425, 0.7367, 0.2937, 0.7414, 0.2955, 0.7434, 0.3407, 0.7422, 0.2956, 0.7441, 0.3405, 0.7434, 0.3407, 0.7414, 0.2955, 0.7398, 0.3427, 0.7358, 0.2936, 0.7367, 0.2937, 0.7404, 0.3425, 0.7581, 0.3703, 0.7398, 0.3427, 0.7404, 0.3425, 0.7586, 0.37, 0.7616, 0.368, 0.7652, 0.364, 0.7666, 0.3667, 0.7544, 0.2564, 0.7801, 0.2005, 0.7821, 0.2055, 0.7579, 0.258, 0.7367, 0.2937, 0.7544, 0.2564, 0.7579, 0.258, 0.7414, 0.2955, 0.7586, 0.37, 0.7404, 0.3425, 0.7434, 0.3407, 0.7611, 0.3684, 0.783, 0.2059, 0.7587, 0.2584, 0.7579, 0.258, 0.7821, 0.2055, 0.7587, 0.2584, 0.7656, 0.2593, 0.7642, 0.263, 0.8093, 0.256, 0.8194, 0.2295, 0.8333, 0.1993, 0.8349, 0.2001, 0.8126, 0.3712, 0.8139, 0.3703, 0.8384, 0.4083, 0.8373, 0.409, 0.8406, 0.4036, 0.8174, 0.368, 0.8224, 0.3667, 0.8444, 0.4012, 0.7956, 0.3427, 0.7938, 0.3433, 0.7896, 0.2932, 0.7916, 0.2936, 0.7938, 0.3433, 0.7956, 0.3427, 0.8139, 0.3703, 0.8126, 0.3712, 0.7916, 0.2936, 0.7896, 0.2932, 0.8194, 0.2295, 0.8093, 0.256, 0.7916, 0.2936, 0.8093, 0.256, 0.8102, 0.2564, 0.7926, 0.2937, 0.8093, 0.256, 0.8349, 0.2001, 0.8359, 0.2005, 0.8102, 0.2564, 0.7981, 0.2956, 0.8146, 0.2584, 0.82, 0.263, 0.8051, 0.2972, 0.8146, 0.2584, 0.8388, 0.2059, 0.8444, 0.2085, 0.8215, 0.2593, 0.7999, 0.3405, 0.7981, 0.2956, 0.8051, 0.2972, 0.8062, 0.3386, 0.8146, 0.2584, 0.7981, 0.2956, 0.7973, 0.2955, 0.8138, 0.258, 0.8384, 0.4083, 0.8139, 0.3703, 0.8144, 0.37, 0.8391, 0.4078, 0.7999, 0.3405, 0.8174, 0.368, 0.8169, 0.3684, 0.7993, 0.3407, 0.8174, 0.368, 0.7999, 0.3405, 0.8062, 0.3386, 0.821, 0.364, 0.8174, 0.368, 0.8406, 0.4036, 0.84, 0.404, 0.8169, 0.3684, 0.8391, 0.4078, 0.8144, 0.37, 0.8169, 0.3684, 0.84, 0.404, 0.7962, 0.3425, 0.7926, 0.2937, 0.7973, 0.2955, 0.7993, 0.3407, 0.7981, 0.2956, 0.7999, 0.3405, 0.7993, 0.3407, 0.7973, 0.2955, 0.7956, 0.3427, 0.7916, 0.2936, 0.7926, 0.2937, 0.7962, 0.3425, 0.8139, 0.3703, 0.7956, 0.3427, 0.7962, 0.3425, 0.8144, 0.37, 0.8174, 0.368, 0.821, 0.364, 0.8224, 0.3667, 0.8102, 0.2564, 0.8359, 0.2005, 0.8379, 0.2055, 0.8138, 0.258, 0.7926, 0.2937, 0.8102, 0.2564, 0.8138, 0.258, 0.7973, 0.2955, 0.8144, 0.37, 0.7962, 0.3425, 0.7993, 0.3407, 0.8169, 0.3684, 0.8388, 0.2059, 0.8146, 0.2584, 0.8138, 0.258, 0.8379, 0.2055, 0.8146, 0.2584, 0.8215, 0.2593, 0.82, 0.263, 0.2403, 0.3824, 0.3656, 0.3824, 0.3656, 0.4706, 0.2403, 0.4706, 0.5903, 0.6196, 0.5832, 0.6196, 0.5832, 0.6112, 0.5903, 0.6111, 0.3656, 0.4794, 0.3656, 0.4706, 0.3718, 0.4706, 0.3718, 0.4794, 0.8978, 0.9331, 0.8978, 0.9288, 0.905, 0.9288, 0.905, 0.9331, 0.7215, 0.3211, 0.7295, 0.3255, 0.7253, 0.3291, 0.719, 0.3282, 0.2403, 0.2763, 0.3656, 0.2763, 0.3656, 0.3824, 0.2403, 0.3824, 0.8113, 0.7119, 0.8101, 0.7138, 0.8058, 0.7105, 0.8063, 0.7087, 0.007714, 0.1504, 0.0005281, 0.2763, 0.0005223, 0.1504, 0.8101, 0.7138, 0.8009, 0.7185, 0.7988, 0.7113, 0.8058, 0.7105, 0.2333, 0.2763, 0.2403, 0.2763, 0.2403, 0.3824, 0.2333, 0.3824, 0.687, 0.7365, 0.8033, 0.7331, 0.8033, 0.8213, 0.687, 0.8213, 0.8033, 0.8213, 0.8033, 0.7331, 0.8105, 0.7331, 0.8105, 0.8213, 0.3771, 0.3388, 0.4484, 0.404, 0.4482, 0.409, 0.687, 0.8213, 0.8033, 0.8213, 0.8033, 0.8301, 0.687, 0.8301, 0.5774, 0.3599, 0.7181, 0.3333, 0.7265, 0.3339, 0.5811, 0.3623, 0.3656, 0.4706, 0.3656, 0.3824, 0.3718, 0.3824, 0.3718, 0.4706, 0.2333, 0.3824, 0.2403, 0.3824, 0.2403, 0.4706, 0.2333, 0.4706, 0.5399, 0.9288, 0.5399, 0.9331, 0.5338, 0.9331, 0.5338, 0.9288, 0.7295, 0.3255, 0.7308, 0.3274, 0.7256, 0.3306, 0.7253, 0.3291, 0.7815, 0.9235, 0.8978, 0.9235, 0.8978, 0.9288, 0.7815, 0.9288, 0.7815, 0.9288, 0.8978, 0.9288, 0.8978, 0.9331, 0.7815, 0.9331, 0.5399, 0.9288, 0.6652, 0.9288, 0.6652, 0.9331, 0.5399, 0.9331, 0.5399, 0.9235, 0.6652, 0.9235, 0.6652, 0.9288, 0.5399, 0.9288, 0.8033, 0.8301, 0.8033, 0.8213, 0.8105, 0.8213, 0.8105, 0.8301, 0.4454, 0.8213, 0.5707, 0.8213, 0.5707, 0.8301, 0.4454, 0.8301, 0.2333, 0.4706, 0.2403, 0.4706, 0.2403, 0.4794, 0.2333, 0.4794, 0.2403, 0.4706, 0.3656, 0.4706, 0.3656, 0.4794, 0.2403, 0.4794, 0.2174, 0.481, 0.2174, 0.4926, 0.08796, 0.492, 0.08796, 0.4804, 0.5556, 0.9224, 0.4929, 0.9224, 0.4929, 0.8366, 0.5556, 0.8366, 0.5832, 0.6112, 0.4589, 0.6112, 0.4589, 0.609, 0.5832, 0.609, 0.5832, 0.609, 0.4589, 0.609, 0.4589, 0.6048, 0.5832, 0.6047, 0.5903, 0.609, 0.5832, 0.609, 0.5832, 0.6047, 0.5903, 0.6047, 0.5903, 0.6111, 0.5832, 0.6112, 0.5832, 0.609, 0.5903, 0.609, 0.3728, 0.3278, 0.4487, 0.2981, 0.4499, 0.3055, 0.3753, 0.3341, 0.5832, 0.6196, 0.4589, 0.6196, 0.4589, 0.6112, 0.5832, 0.6112, 0.7988, 0.7113, 0.798, 0.7057, 0.8063, 0.7087, 0.8058, 0.7105, 0.5252, 0.9306, 0.5252, 0.9253, 0.5338, 0.9235, 0.5338, 0.9288, 0.5252, 0.9349, 0.5252, 0.9306, 0.5338, 0.9288, 0.5338, 0.9331, 0.4393, 0.9508, 0.4393, 0.9455, 0.5252, 0.9253, 0.5252, 0.9306, 0.4393, 0.9552, 0.4393, 0.9508, 0.5252, 0.9306, 0.5252, 0.9349, 0.5399, 0.9235, 0.5399, 0.9288, 0.5338, 0.9288, 0.5338, 0.9235, 0.4454, 0.7331, 0.4454, 0.8213, 0.4393, 0.8213, 0.4393, 0.7331, 0.4454, 0.8213, 0.4454, 0.8301, 0.4393, 0.8301, 0.4393, 0.8213, 0.8133, 0.7078, 0.8113, 0.7119, 0.8063, 0.7087, 0.8075, 0.7049, 0.3656, 0.3824, 0.3656, 0.2763, 0.3718, 0.2763, 0.3718, 0.3824, 0.9995, 0.9455, 0.9995, 0.9508, 0.9136, 0.9306, 0.9136, 0.9253, 0.9136, 0.9253, 0.9136, 0.9306, 0.905, 0.9288, 0.905, 0.9235, 0.9136, 0.9306, 0.905, 0.9331, 0.905, 0.9288, 0.7181, 0.3333, 0.719, 0.3282, 0.7253, 0.3291, 0.7256, 0.3306, 0.8978, 0.9288, 0.8978, 0.9235, 0.905, 0.9235, 0.905, 0.9288, 0.5165, 0.6315, 0.4428, 0.6948, 0.4425, 0.6913, 0.5164, 0.6265, 0.4428, 0.6948, 0.5165, 0.6315, 0.5195, 0.6445, 0.4582, 0.6904, 0.4484, 0.404, 0.3771, 0.3388, 0.3916, 0.342, 0.4519, 0.3894, 0.6418, 0.6763, 0.798, 0.7057, 0.738, 0.7016, 0.6391, 0.6878, 0.5774, 0.3599, 0.4484, 0.404, 0.4519, 0.3894, 0.5745, 0.3467, 0.5947, 0.41, 0.5721, 0.4289, 0.4587, 0.4719, 0.4587, 0.41, 0.8164, 0.6111, 0.6998, 0.6111, 0.6998, 0.609, 0.8164, 0.609, 0.00771, 0.4794, 0.124, 0.4706, 0.124, 0.4794, 0.7188, 0.9288, 0.7815, 0.9288, 0.7815, 0.9331, 0.7188, 0.9331, 0.7188, 0.9235, 0.7815, 0.9235, 0.7815, 0.9288, 0.7188, 0.9288, 0.01943, 0.4481, 0.01224, 0.4481, 0.9253, 0.8993, 1.011, 0.9196, 0.01225, 0.2451, 0.01943, 0.1191, 0.1357, 0.1191, 0.1985, 0.2451, 0.1985, 0.3511, 0.1357, 0.4393, 0.6243, 0.8213, 0.687, 0.8213, 0.687, 0.8301, 0.6243, 0.8301, 0.6243, 0.7331, 0.687, 0.7365, 0.687, 0.8213, 0.6243, 0.8213, 0.8164, 0.6196, 0.6998, 0.6196, 0.6998, 0.6111, 0.8164, 0.6111, 0.5535, 0.1263, 0.5548, 0.03791, 0.5554, 0.001353, 0.6174, 0.00226, 0.6155, 0.1272, 0.6021, 0.324, 0.6029, 0.3112, 0.7181, 0.3333, 0.6776, 0.3326, 0.3656, 0.1504, 0.3656, 0.0005166, 0.3718, 0.0005165, 0.3718, 0.1504, 0.124, 0.1504, 0.007714, 0.1504, 0.007708, 0.0005172, 0.124, 0.000517, 0.3656, 0.1504, 0.2403, 0.1504, 0.2403, 0.0005166, 0.3656, 0.0005166, 0.798, 0.7057, 0.8075, 0.7049, 0.8063, 0.7087, 0.7265, 0.3339, 0.7181, 0.3333, 0.7256, 0.3306, 0.7308, 0.3274, 0.7327, 0.3311, 0.7265, 0.3339, 0.7256, 0.3306, 0.6418, 0.6763, 0.5165, 0.6315, 0.5164, 0.6265, 0.6457, 0.6738, 0.8164, 0.609, 0.6998, 0.609, 0.6998, 0.6047, 0.8164, 0.6047, 0.1867, 0.1504, 0.124, 0.1504, 0.124, 0.000517, 0.1867, 0.0005168, 0.1867, 0.2763, 0.124, 0.1504, 0.1867, 0.1504, 0.798, 0.7057, 0.6418, 0.6763, 0.6457, 0.6738, 0.8075, 0.7049, 0.3656, 0.2763, 0.2403, 0.2763, 0.2403, 0.1504, 0.3656, 0.1504, 0.3656, 0.2763, 0.3656, 0.1504, 0.3718, 0.1504, 0.3718, 0.2763, 0.7181, 0.3333, 0.5774, 0.3599, 0.5745, 0.3467, 0.6776, 0.3326, 0.5165, 0.6315, 0.6418, 0.6763, 0.6391, 0.6878, 0.5195, 0.6445, 0.4484, 0.404, 0.5774, 0.3599, 0.5811, 0.3623, 0.4482, 0.409, 0.007708, 0.0005172, 0.007714, 0.1504, 0.0005223, 0.1504, 0.0005165, 0.0005172, 0.1999, 0.9489, 0.3441, 0.9677, 0.2152, 0.9677, 0.6719, 0.9224, 0.5556, 0.9224, 0.5556, 0.8366, 0.6719, 0.8366, 0.3976, 0.6744, 0.3995, 0.7442, 0.398, 0.7431, 0.3965, 0.6758, 0.453, 0.3238, 0.4507, 0.3108, 0.6029, 0.3112, 0.6021, 0.324, 0.7181, 0.3333, 0.6029, 0.3112, 0.6033, 0.3057, 0.719, 0.3282, 0.719, 0.3282, 0.6033, 0.3057, 0.6039, 0.2981, 0.7215, 0.3211, 0.798, 0.7057, 0.7988, 0.7113, 0.6578, 0.7196, 0.738, 0.7016, 0.798, 0.7057, 0.6578, 0.7196, 0.6574, 0.7107, 0.7164, 0.41, 0.5721, 0.4289, 0.5947, 0.41, 0.003153, 0.6255, 0.0006338, 0.498, 0.08795, 0.4975, 0.08938, 0.6034, 0.4587, 0.4719, 0.3728, 0.41, 0.4587, 0.41, 0.6578, 0.7196, 0.7988, 0.7113, 0.8009, 0.7185, 0.5065, 0.2938, 0.5462, 0.2706, 0.5958, 0.2699, 0.5196, 0.732, 0.4393, 0.7054, 0.4412, 0.6997, 0.5213, 0.7205, 0.5213, 0.7205, 0.4412, 0.6997, 0.4428, 0.6948, 0.3753, 0.3341, 0.4499, 0.3055, 0.4507, 0.3108, 0.3771, 0.3388, 0.6033, 0.3057, 0.4499, 0.3055, 0.4487, 0.2981, 0.6039, 0.2981, 0.5213, 0.7205, 0.4428, 0.6948, 0.4582, 0.6904, 0.5226, 0.7112, 0.3771, 0.3388, 0.4507, 0.3108, 0.453, 0.3238, 0.3916, 0.342, 0.6029, 0.3112, 0.4507, 0.3108, 0.4499, 0.3055, 0.6033, 0.3057, 0.0005165, 0.9677, 0.08641, 0.9059, 0.08641, 0.9677, 0.6574, 0.7107, 0.6578, 0.7196, 0.5213, 0.7205, 0.5226, 0.7112, 0.1999, 0.9489, 0.2152, 0.9677, 0.08641, 0.9677, 0.08641, 0.9059, 0.3018, 0.5012, 0.2975, 0.6255, 0.2137, 0.6027, 0.2173, 0.4983, 0.1736, 0.6436, 0.1753, 0.7689, 0.0896, 0.7705, 0.08719, 0.6443, 0.007612, 0.7779, 0.009753, 0.8676, 0.01064, 0.9047, 0.003543, 0.9049, 0.0005165, 0.7781, 0.6746, 0.9224, 0.6719, 0.9224, 0.6719, 0.8366, 0.6746, 0.8366, 0.2173, 0.4955, 0.2173, 0.4983, 0.08795, 0.4975, 0.08795, 0.4947, 0.3762, 0.2971, 0.373, 0.1691, 0.5033, 0.1678, 0.5065, 0.2938, 0.3729, 0.1607, 0.3728, 0.1522, 0.7223, 0.1562, 0.7222, 0.1646, 0.722, 0.1729, 0.6362, 0.1716, 0.5033, 0.1678, 0.373, 0.1691, 0.6352, 0.2956, 0.6362, 0.1716, 0.722, 0.1729, 0.7198, 0.2971, 0.4643, 0.02537, 0.4153, 0.02381, 0.3787, 0.0005165, 0.5024, 0.0005778, 0.1292, 0.5306, 0.1257, 0.5982, 0.08938, 0.6034, 0.08795, 0.4975, 0.1257, 0.5982, 0.1751, 0.5973, 0.2137, 0.6027, 0.08938, 0.6034, 0.4602, 0.09185, 0.4643, 0.02537, 0.5024, 0.0005778, 0.5006, 0.1255, 0.1751, 0.5973, 0.1772, 0.5284, 0.2173, 0.4983, 0.2137, 0.6027, 0.1772, 0.5284, 0.1292, 0.5306, 0.08795, 0.4975, 0.2173, 0.4983, 0.4153, 0.02381, 0.4129, 0.09307, 0.3728, 0.1221, 0.3787, 0.0005165, 0.4129, 0.09307, 0.4602, 0.09185, 0.5006, 0.1255, 0.3728, 0.1221, 0.203, 0.8791, 0.2014, 0.8104, 0.2389, 0.781, 0.236, 0.9049, 0.7001, 0.0274, 0.6502, 0.02521, 0.6174, 0.00226, 0.7341, 0.0005165, 0.7019, 0.09728, 0.7001, 0.0274, 0.7341, 0.0005165, 0.7403, 0.1317, 0.1538, 0.8793, 0.203, 0.8791, 0.236, 0.9049, 0.1202, 0.9055, 0.6502, 0.02521, 0.6532, 0.09695, 0.6155, 0.1272, 0.6174, 0.00226, 0.6532, 0.09695, 0.7019, 0.09728, 0.7403, 0.1317, 0.6155, 0.1272, 0.2014, 0.8104, 0.1538, 0.8096, 0.1171, 0.7753, 0.2389, 0.781, 0.1538, 0.8096, 0.1538, 0.8793, 0.1202, 0.9055, 0.1171, 0.7753, 0.5456, 0.2009, 0.5462, 0.2706, 0.5065, 0.2938, 0.5033, 0.1678, 0.5931, 0.2011, 0.5456, 0.2009, 0.5033, 0.1678, 0.6362, 0.1716, 0.5958, 0.2699, 0.5931, 0.2011, 0.6362, 0.1716, 0.6352, 0.2956, 0.2675, 0.7428, 0.2685, 0.6739, 0.3134, 0.6437, 0.3107, 0.7687, 0.2173, 0.7454, 0.2675, 0.7428, 0.3107, 0.7687, 0.1753, 0.7689, 0.2685, 0.6739, 0.2203, 0.6763, 0.1736, 0.6436, 0.3134, 0.6437, 0.2203, 0.6763, 0.2173, 0.7454, 0.1753, 0.7689, 0.1736, 0.6436, 0.6532, 0.09695, 0.6502, 0.02521, 0.6518, 0.0264, 0.6543, 0.09547, 0.1751, 0.5973, 0.1257, 0.5982, 0.1268, 0.5966, 0.1737, 0.5962, 0.5931, 0.2011, 0.5958, 0.2699, 0.5943, 0.2688, 0.5921, 0.2026, 0.6502, 0.02521, 0.7001, 0.0274, 0.699, 0.02886, 0.6518, 0.0264, 0.2675, 0.7428, 0.2173, 0.7454, 0.2184, 0.7438, 0.266, 0.7417, 0.3508, 0.7431, 0.3489, 0.6734, 0.3505, 0.6745, 0.3518, 0.7416, 0.3995, 0.7442, 0.3976, 0.6744, 0.4376, 0.6486, 0.4354, 0.7743, 0.3508, 0.7431, 0.3995, 0.7442, 0.4354, 0.7743, 0.3107, 0.7687, 0.3489, 0.6734, 0.3508, 0.7431, 0.3107, 0.7687, 0.3134, 0.6437, 0.3976, 0.6744, 0.3489, 0.6734, 0.3134, 0.6437, 0.4376, 0.6486, 0.1171, 0.7753, 0.1202, 0.9055, 0.05729, 0.9036, 0.0564, 0.8665, 0.05426, 0.7768, 0.0564, 0.8665, 0.05729, 0.9036, 0.01064, 0.9047, 0.009753, 0.8676, 0.4929, 0.9224, 0.4464, 0.9224, 0.4464, 0.8366, 0.4929, 0.8366, 0.2403, 0.2763, 0.2333, 0.2763, 0.2333, 0.1504, 0.2403, 0.1504, 0.2333, 0.2763, 0.1867, 0.2763, 0.1867, 0.1504, 0.2333, 0.1504, 0.2403, 0.1504, 0.2333, 0.1504, 0.2333, 0.0005167, 0.2403, 0.0005166, 0.2333, 0.1504, 0.1867, 0.1504, 0.1867, 0.0005168, 0.2333, 0.0005167, 0.5006, 0.1255, 0.5024, 0.0005778, 0.5094, 0.0006801, 0.5089, 0.03723, 0.5076, 0.1256, 0.5089, 0.03723, 0.5094, 0.0006801, 0.5554, 0.001353, 0.5548, 0.03791, 0.5707, 0.7331, 0.5778, 0.7331, 0.5778, 0.8213, 0.5707, 0.8213, 0.5778, 0.7331, 0.6243, 0.7331, 0.6243, 0.8213, 0.5778, 0.8213, 0.5707, 0.8213, 0.5778, 0.8213, 0.5778, 0.8301, 0.5707, 0.8301, 0.5778, 0.8213, 0.6243, 0.8213, 0.6243, 0.8301, 0.5778, 0.8301, 0.6652, 0.9235, 0.6723, 0.9235, 0.6723, 0.9288, 0.6652, 0.9288, 0.6723, 0.9235, 0.7188, 0.9235, 0.7188, 0.9288, 0.6723, 0.9288, 0.6652, 0.9288, 0.6723, 0.9288, 0.6723, 0.9331, 0.6652, 0.9331, 0.6723, 0.9288, 0.7188, 0.9288, 0.7188, 0.9331, 0.6723, 0.9331, 0.6998, 0.6111, 0.6369, 0.6111, 0.6369, 0.609, 0.6998, 0.609, 0.6369, 0.6111, 0.5903, 0.6111, 0.5903, 0.609, 0.6369, 0.609, 0.6998, 0.609, 0.6369, 0.609, 0.6369, 0.6047, 0.6998, 0.6047, 0.6369, 0.609, 0.5903, 0.609, 0.5903, 0.6047, 0.6369, 0.6047, 0.08702, 0.6275, 0.08714, 0.6388, 0.000641, 0.6398, 0.0005165, 0.6284, 0.124, 0.4706, 0.1867, 0.4706, 0.1867, 0.4794, 0.124, 0.4794, 0.1867, 0.4706, 0.2333, 0.4706, 0.2333, 0.4794, 0.1867, 0.4794, 0.124, 0.4706, 0.1867, 0.3824, 0.1867, 0.4706, 0.1867, 0.3824, 0.2333, 0.3824, 0.2333, 0.4706, 0.1867, 0.4706, 0.1867, 0.2763, 0.2333, 0.2763, 0.2333, 0.3824, 0.1867, 0.3824, 0.6998, 0.6196, 0.6369, 0.6196, 0.6369, 0.6111, 0.6998, 0.6111, 0.6369, 0.6196, 0.5903, 0.6196, 0.5903, 0.6111, 0.6369, 0.6111, 0.7991, 0.0005165, 0.7991, 0.09357, 0.7935, 0.08892, 0.7945, 0.007309, 0.4464, 0.9224, 0.4393, 0.9224, 0.4393, 0.8366, 0.4464, 0.8366, 0.4578, 0.4821, 0.4578, 0.4937, 0.3376, 0.4932, 0.3376, 0.4815, 0.4393, 0.8338, 0.4464, 0.8338, 0.4464, 0.8366, 0.4393, 0.8366, 0.6719, 0.8338, 0.6719, 0.8366, 0.5556, 0.8366, 0.5556, 0.8338, 0.5556, 0.8338, 0.5556, 0.8366, 0.4929, 0.8366, 0.4929, 0.8338, 0.4929, 0.8338, 0.4929, 0.8366, 0.4464, 0.8366, 0.4464, 0.8338, 0.3376, 0.4815, 0.3376, 0.4932, 0.2728, 0.4929, 0.2728, 0.4812, 0.2728, 0.4812, 0.2728, 0.4929, 0.2247, 0.4927, 0.2247, 0.481, 0.2174, 0.481, 0.2247, 0.481, 0.2247, 0.4927, 0.2174, 0.4926, 0.7933, 0.5746, 0.7344, 0.5806, 0.7397, 0.5728, 0.7869, 0.5693, 0.7019, 0.09728, 0.6532, 0.09695, 0.6543, 0.09547, 0.7004, 0.09617, 0.4129, 0.09307, 0.4153, 0.02381, 0.4167, 0.02497, 0.414, 0.09159, 0.4153, 0.02381, 0.4643, 0.02537, 0.4631, 0.02682, 0.4167, 0.02497, 0.3995, 0.7442, 0.3508, 0.7431, 0.3518, 0.7416, 0.398, 0.7431, 0.2173, 0.7454, 0.2203, 0.6763, 0.2217, 0.6774, 0.2184, 0.7438, 0.5456, 0.2009, 0.5931, 0.2011, 0.5921, 0.2026, 0.5471, 0.202, 0.203, 0.8791, 0.1538, 0.8793, 0.1549, 0.8778, 0.2016, 0.878, 0.1257, 0.5982, 0.1292, 0.5306, 0.1306, 0.5316, 0.1268, 0.5966, 0.1772, 0.5284, 0.1751, 0.5973, 0.1737, 0.5962, 0.1761, 0.5299, 0.5958, 0.2699, 0.5462, 0.2706, 0.5473, 0.2691, 0.5943, 0.2688, 0.1292, 0.5306, 0.1772, 0.5284, 0.1761, 0.5299, 0.1306, 0.5316, 0.1538, 0.8793, 0.1538, 0.8096, 0.1552, 0.8107, 0.1549, 0.8778, 0.2203, 0.6763, 0.2685, 0.6739, 0.2674, 0.6755, 0.2217, 0.6774, 0.5462, 0.2706, 0.5456, 0.2009, 0.5471, 0.202, 0.5473, 0.2691, 0.3489, 0.6734, 0.3976, 0.6744, 0.3965, 0.6758, 0.3505, 0.6745, 0.7001, 0.0274, 0.7019, 0.09728, 0.7004, 0.09617, 0.699, 0.02886, 0.4643, 0.02537, 0.4602, 0.09185, 0.4589, 0.0908, 0.4631, 0.02682, 0.1538, 0.8096, 0.2014, 0.8104, 0.2004, 0.8119, 0.1552, 0.8107, 0.2685, 0.6739, 0.2675, 0.7428, 0.266, 0.7417, 0.2674, 0.6755, 0.4602, 0.09185, 0.4129, 0.09307, 0.414, 0.09159, 0.4589, 0.0908, 0.2014, 0.8104, 0.203, 0.8791, 0.2016, 0.878, 0.2004, 0.8119, 0.4756, 0.5943, 0.4756, 0.5859, 0.7167, 0.5859, 0.7167, 0.5943, 0.6076, 0.4804, 0.6541, 0.4804, 0.7167, 0.5859, 0.4756, 0.5859, 0.6541, 0.4804, 0.7167, 0.4804, 0.7167, 0.5859, 0.6006, 0.4804, 0.6076, 0.4804, 0.4756, 0.5859, 0.0005165, 0.4809, 0.08796, 0.4804, 0.08796, 0.492, 0.4672, 0.4804, 0.4756, 0.4804, 0.4756, 0.5859, 0.4672, 0.5859, 0.1735, 0.6265, 0.08714, 0.6388, 0.08702, 0.6275, 0.0005751, 0.4895, 0.0005165, 0.4809, 0.08796, 0.492, 0.08795, 0.4947, 0.4379, 0.64, 0.4376, 0.6486, 0.3134, 0.6437, 0.3135, 0.6351, 0.1736, 0.635, 0.1736, 0.6436, 0.08719, 0.6443, 0.08717, 0.6416, 0.6152, 0.1362, 0.6155, 0.1272, 0.7403, 0.1317, 0.74, 0.1407, 0.3135, 0.6351, 0.3134, 0.6437, 0.1736, 0.6436, 0.1736, 0.635, 0.4756, 0.4804, 0.6006, 0.4804, 0.4756, 0.5859, 0.725, 0.4804, 0.7333, 0.4804, 0.7333, 0.5859, 0.725, 0.5859, 0.852, 0.1004, 0.852, 0.1899, 0.8054, 0.1899, 0.8054, 0.1004, 0.7413, 0.006325, 0.7991, 0.0005165, 0.7945, 0.007309, 0.7469, 0.01097, 0.7413, 0.09938, 0.7413, 0.006325, 0.7469, 0.01097, 0.746, 0.09258, 0.7991, 0.09357, 0.7413, 0.09938, 0.746, 0.09258, 0.7935, 0.08892, 0.6784, 0.8311, 0.7678, 0.8311, 0.7678, 0.8777, 0.6784, 0.8777, 0.7933, 0.4804, 0.7933, 0.5746, 0.7869, 0.5693, 0.788, 0.4883, 0.7344, 0.4864, 0.7933, 0.4804, 0.788, 0.4883, 0.7408, 0.4917, 0.7344, 0.5806, 0.7344, 0.4864, 0.7408, 0.4917, 0.7397, 0.5728, 0.7167, 0.4804, 0.725, 0.4804, 0.725, 0.5859, 0.7167, 0.5859, 0.3137, 0.6265, 0.3135, 0.6351, 0.1736, 0.635, 0.1735, 0.6265, 0.6149, 0.1451, 0.6152, 0.1362, 0.74, 0.1407, 0.7397, 0.1497, 0.1735, 0.6265, 0.1736, 0.635, 0.08717, 0.6416, 0.08714, 0.6388, 0.4382, 0.6315, 0.4379, 0.64, 0.3135, 0.6351, 0.3137, 0.6265, 0.0006338, 0.498, 0.0005751, 0.4895, 0.08795, 0.4947, 0.08795, 0.4975, 0.4589, 0.4804, 0.4672, 0.4804, 0.4672, 0.5859, 0.4589, 0.5859, 0.4929, 0.8311, 0.4929, 0.8338, 0.4464, 0.8338, 0.4464, 0.8311, 0.5556, 0.8311, 0.5556, 0.8338, 0.4929, 0.8338, 0.4929, 0.8311, 0.6719, 0.8311, 0.6719, 0.8338, 0.5556, 0.8338, 0.5556, 0.8311, 0.4393, 0.8311, 0.4464, 0.8311, 0.4464, 0.8338, 0.4393, 0.8338, 0.2174, 0.4926, 0.2173, 0.4955, 0.08795, 0.4947, 0.08796, 0.492, 0.6774, 0.9224, 0.6746, 0.9224, 0.6746, 0.8366, 0.6774, 0.8366, 0.4756, 0.6026, 0.4756, 0.5943, 0.7167, 0.5943, 0.7167, 0.6026, 0.5961, 0.6036])
me_cube.materials.append(mat_farm_roof)
me_cube.materials.append(mat_skin)
me_cube.materials.append(mat_farm_door)
me_cube.materials.append(mat_porch_floor)
me_cube.materials.append(mat_the_edges)
me_cube.use_remesh_preserve_volume = False
me_cube.use_remesh_preserve_attributes = False
me_cube.use_mirror_vertex_groups = False
me_cube.update()

# ---- objects
ob_hemi = bpy.data.objects.new('Hemi', light_hemi)
ob_house = bpy.data.objects.new('House', me_cube)

# ---- transforms, parenting, visibility, modifiers, constraints
ob_hemi.location = (-32.39, -40.48, 43.86)
ob_hemi.rotation_euler = (1.146, 1.137, -1.096)
ob_hemi.lineart.crease_threshold = 0.0
ob_house.location = (0.0, -1.466, 0.0)
ob_house.lock_rotations_4d = False
ob_house.empty_display_type = 'ARROWS'
ob_house.lineart.crease_threshold = 0.0

# ---- collection membership
col_collection_1.objects.link(ob_hemi)
col_collection_1.objects.link(ob_house)

# ---- scene / render settings (as saved in the file)
scene.frame_start = 1; scene.frame_end = 250; scene.frame_set(1)
scene.render.engine = 'BLENDER_EEVEE_NEXT'
scene.render.resolution_percentage = 50
scene.render.dither_intensity = 0.0
scene.cycles.use_denoising = False
scene.cycles.samples = 10
scene.cycles.sampling_pattern = 'TABULATED_SOBOL'
scene.cycles.light_sampling_threshold = 0.0
scene.cycles.use_adaptive_sampling = False
scene.cycles.use_light_tree = False
scene.cycles.blur_glossy = 0.0
scene.cycles.pixel_filter_type = 'GAUSSIAN'
scene.cycles.sample_clamp_indirect = 0.0
scene.view_settings.view_transform = 'Standard'
bpy.context.view_layer.update()

# ---- added for rendering (the .blend has no active camera): camera
cam_auto = bpy.data.cameras.new('AutoCamera')
cam_auto.lens = 50.0
cam_auto.sensor_width = 36.0
cam_auto.clip_end = 1000.0
ob_auto_camera = bpy.data.objects.new('AutoCamera', cam_auto)
scene.collection.objects.link(ob_auto_camera)
ob_auto_camera.location = (26.8648, -32.173, 31.0655)
ob_auto_camera.rotation_euler = (1.09748, -7.21219e-08, 0.694738)
scene.camera = ob_auto_camera
bpy.context.view_layer.update()

